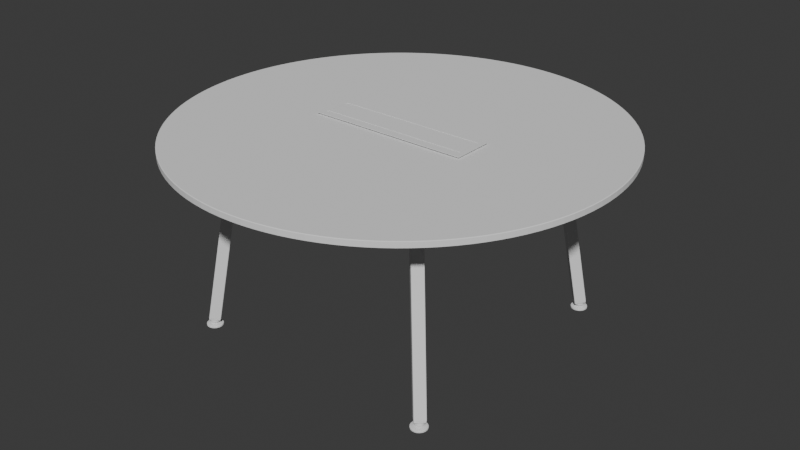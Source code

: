 # Source: p_yt_.blend  (saved by Blender 4.0.36; exported with 4.5.12 LTS)
import bpy
from mathutils import Matrix  # noqa: F401  (used for matrix-valued properties, if any)

bpy.ops.wm.read_factory_settings(use_empty=True)
scene = bpy.context.scene
scene.name = 'Scene'

# ---- collections
col_collection = bpy.data.collections.new('Collection'); scene.collection.children.link(col_collection)

# ---- world
world_world = bpy.data.worlds.new('World'); scene.world = world_world
world_world.use_nodes = True; world_world.node_tree.nodes.clear()
_N = world_world.node_tree.nodes; _L = world_world.node_tree.links
n0 = _N.new('ShaderNodeOutputWorld'); n0.name = 'World Output'; n0.location = (300, 300)
n1 = _N.new('ShaderNodeBackground'); n1.name = 'Background'; n1.location = (10, 300)
n1.inputs[0].default_value = (0.05088, 0.05088, 0.05088, 1.0)
_L.new(n1.outputs[0], n0.inputs[0])
n0.is_active_output = True
world_world.color = (0.05088, 0.05088, 0.05088)
world_world.use_sun_shadow = False
world_world.sun_shadow_jitter_overblur = 0.0

# ---- meshes
me_4078655_bi_box_72_600_mesh_extrusion = bpy.data.meshes.new('4078655 BI-Box 72-600_mesh_extrusion[], ')
me_4078655_bi_box_72_600_mesh_extrusion.from_pydata([(300.0, 73.37, 725.9), (-300.0, 73.37, 725.9), (-300.0, 73.37, 727.9), (300.0, 73.37, 727.9), (-300.0, -76.63, 725.9), (-300.0, -76.63, 727.9), (300.0, -76.63, 725.9), (300.0, -76.63, 727.9), (280.0, -56.63, 725.9), (-280.0, -56.63, 725.9), (-280.0, -56.63, 727.9), (280.0, -56.63, 727.9), (-280.0, 53.37, 725.9), (-280.0, 53.37, 727.9), (280.0, 53.37, 725.9), (280.0, 53.37, 727.9), (-278.6, -41.63, 725.9), (-278.6, 38.37, 725.9), (279.4, 38.37, 725.9), (279.4, -41.63, 725.9), (-278.6, -41.63, 727.9), (279.4, -41.63, 727.9), (279.4, 38.37, 727.9), (-278.6, 38.37, 727.9), (-281.1, -39.02, 726.9), (-281.1, -59.05, 726.9), (281.2, -59.05, 726.9), (281.2, -39.02, 726.9), (-281.1, 54.51, 726.9), (-281.1, 34.47, 726.9), (281.2, 34.47, 726.9), (281.2, 54.51, 726.9)], [], [(0, 1, 2, 3), (1, 4, 5, 2), (4, 6, 7, 5), (6, 0, 3, 7), (8, 9, 10, 11), (9, 12, 13, 10), (12, 14, 15, 13), (14, 8, 11, 15), (15, 11, 7, 3), (10, 13, 2, 5), (5, 7, 11, 10), (2, 13, 15, 3), (9, 8, 6, 4), (12, 9, 4, 1), (8, 14, 0, 6), (0, 14, 12, 1), (16, 17, 18, 19), (20, 21, 22, 23), (16, 19, 21, 20), (19, 18, 22, 21), (18, 17, 23, 22), (17, 16, 20, 23), (24, 25, 26, 27), (28, 29, 30, 31)])
me_4078655_bi_box_72_600_mesh_extrusion.update()
me_4078655_frame_72_160_mesh_extrusion = bpy.data.meshes.new('4078655 frame 72-160_mesh_extrusion[], ')
me_4078655_frame_72_160_mesh_extrusion.from_pydata([(380.4, -405.3, 662.6), (379.3, 403.9, 661.2), (-384.6, -405.3, 697.0), (380.4, 405.0, 697.0), (361.5, -386.4, 661.2), (-365.7, 386.0, 661.2), (361.5, 386.0, 698.4), (-365.7, -386.4, 698.4), (-384.6, 405.0, 662.6), (-383.5, -404.3, 661.2), (-383.5, 403.9, 698.4), (379.3, -404.3, 698.4), (360.4, 385.0, 662.6), (-364.6, -385.3, 662.6), (360.4, -385.3, 697.0), (-364.6, 385.0, 697.0), (379.3, -404.3, 661.2), (380.4, 405.0, 662.6), (-383.5, -404.3, 698.4), (379.3, 403.9, 698.4), (360.4, -385.3, 662.6), (-364.6, 385.0, 662.6), (360.4, 385.0, 697.0), (-364.6, -385.3, 697.0), (-383.5, 403.9, 661.2), (-384.6, -405.3, 662.6), (-384.6, 405.0, 697.0), (380.4, -405.3, 697.0), (361.5, 386.0, 661.2), (-365.7, -386.4, 661.2), (361.5, -386.4, 698.4), (-365.7, 386.0, 698.4), (404.1, 381.9, 661.2), (405.2, -383.3, 662.6), (405.2, 383.0, 697.0), (386.3, -364.4, 661.2), (386.3, 364.0, 698.4), (404.1, -382.3, 698.4), (385.2, 363.0, 662.6), (385.2, -363.3, 697.0), (405.2, 383.0, 662.6), (404.1, -382.3, 661.2), (404.1, 381.9, 698.4), (385.2, -363.3, 662.6), (385.2, 363.0, 697.0), (405.2, -383.3, 697.0), (386.3, 364.0, 661.2), (386.3, -364.4, 698.4), (-405.5, 381.9, 661.2), (-406.6, -383.3, 662.6), (-406.6, 383.0, 697.0), (-387.7, -364.4, 661.2), (-387.7, 364.0, 698.4), (-405.5, -382.3, 698.4), (-386.6, 363.0, 662.6), (-386.6, -363.3, 697.0), (-406.6, 383.0, 662.6), (-405.5, -382.3, 661.2), (-405.5, 381.9, 698.4), (-386.6, -363.3, 662.6), (-386.6, 363.0, 697.0), (-406.6, -383.3, 697.0), (-387.7, 364.0, 661.2), (-387.7, -364.4, 698.4), (-419.1, 385.0, 625.1), (-389.9, 355.7, 618.5), (-389.4, 416.8, 625.3), (-358.1, 385.4, 618.3), (-409.1, 375.0, 698.9), (-376.8, 345.1, 698.6), (-379.4, 406.8, 698.9), (-347.1, 376.9, 698.6), (-419.1, 387.1, 625.3), (-387.8, 355.7, 618.3), (-387.3, 416.8, 625.1), (-358.0, 387.5, 618.5), (-409.1, 377.1, 698.9), (-378.9, 345.1, 698.6), (-377.3, 406.8, 698.9), (-347.1, 374.8, 698.6), (-419.1, -388.7, 625.1), (-389.9, -359.5, 618.5), (-389.4, -420.5, 625.3), (-358.1, -389.2, 618.3), (-409.1, -378.8, 698.9), (-376.8, -348.9, 698.6), (-379.4, -410.6, 698.9), (-347.1, -380.7, 698.6), (-419.1, -390.8, 625.3), (-387.8, -359.5, 618.3), (-387.3, -420.6, 625.1), (-358.0, -391.3, 618.5), (-409.1, -380.9, 698.9), (-378.9, -348.9, 698.6), (-377.3, -410.6, 698.9), (-347.1, -378.6, 698.6), (417.7, -388.7, 625.1), (388.5, -359.5, 618.5), (388.0, -420.5, 625.3), (356.6, -389.2, 618.3), (407.7, -378.8, 698.9), (375.4, -348.9, 698.6), (378.0, -410.6, 698.9), (345.7, -380.7, 698.6), (417.7, -390.8, 625.3), (386.3, -359.5, 618.3), (385.9, -420.6, 625.1), (356.6, -391.3, 618.5), (407.7, -380.9, 698.9), (377.5, -348.9, 698.6), (375.9, -410.6, 698.9), (345.7, -378.6, 698.6), (417.7, 385.0, 625.1), (388.5, 355.7, 618.5), (388.0, 416.8, 625.3), (356.6, 385.4, 618.3), (407.7, 375.0, 698.9), (375.4, 345.1, 698.6), (378.0, 406.8, 698.9), (345.7, 376.9, 698.6), (417.7, 387.1, 625.3), (386.3, 355.7, 618.3), (385.9, 416.8, 625.1), (356.6, 387.5, 618.5), (407.7, 377.1, 698.9), (377.5, 345.1, 698.6), (375.9, 406.8, 698.9), (345.7, 374.8, 698.6)], [], [(25, 0, 27, 2), (17, 8, 26, 3), (20, 13, 23, 14), (21, 12, 22, 15), (31, 6, 19, 10), (18, 11, 30, 7), (24, 1, 28, 5), (16, 9, 29, 4), (25, 9, 16, 0), (27, 11, 18, 2), (17, 1, 24, 8), (26, 10, 19, 3), (20, 4, 29, 13), (23, 7, 30, 14), (21, 5, 28, 12), (22, 6, 31, 15), (40, 34, 45, 33), (43, 39, 44, 38), (42, 36, 47, 37), (46, 32, 41, 35), (40, 33, 41, 32), (45, 34, 42, 37), (43, 38, 46, 35), (44, 39, 47, 36), (56, 49, 61, 50), (59, 54, 60, 55), (58, 53, 63, 52), (62, 51, 57, 48), (56, 48, 57, 49), (61, 53, 58, 50), (59, 51, 62, 54), (60, 52, 63, 55), (64, 72, 66, 74, 75, 67, 73, 65), (76, 68, 77, 69, 79, 71, 78, 70), (64, 65, 77, 68), (73, 67, 79, 69), (75, 74, 78, 71), (66, 72, 76, 70), (65, 73, 69, 77), (68, 76, 72, 64), (67, 75, 71, 79), (74, 66, 70, 78), (80, 81, 89, 83, 91, 90, 82, 88), (92, 86, 94, 87, 95, 85, 93, 84), (80, 84, 93, 81), (89, 85, 95, 83), (91, 87, 94, 90), (82, 86, 92, 88), (81, 93, 85, 89), (84, 80, 88, 92), (83, 95, 87, 91), (90, 94, 86, 82), (96, 104, 98, 106, 107, 99, 105, 97), (108, 100, 109, 101, 111, 103, 110, 102), (96, 97, 109, 100), (105, 99, 111, 101), (107, 106, 110, 103), (98, 104, 108, 102), (97, 105, 101, 109), (100, 108, 104, 96), (99, 107, 103, 111), (106, 98, 102, 110), (112, 113, 121, 115, 123, 122, 114, 120), (124, 118, 126, 119, 127, 117, 125, 116), (112, 116, 125, 113), (121, 117, 127, 115), (123, 119, 126, 122), (114, 118, 124, 120), (113, 125, 117, 121), (116, 112, 120, 124), (115, 127, 119, 123), (122, 126, 118, 114)])
me_4078655_frame_72_160_mesh_extrusion.update()
me_4078655_glides_72_160_mesh_extrusion = bpy.data.meshes.new('4078655 glides 72-160_mesh_extrusion[], ')
me_4078655_glides_72_160_mesh_extrusion.from_pydata([(463.1, -464.4, 21.14), (470.4, -457.2, 10.6), (467.8, -455.3, 10.6), (464.7, -454.4, 10.6), (461.6, -454.4, 10.6), (458.5, -455.3, 10.6), (455.9, -457.2, 10.6), (454.1, -459.8, 10.6), (453.1, -462.8, 10.6), (453.1, -466.0, 10.6), (454.1, -469.1, 10.6), (455.9, -471.6, 10.6), (458.5, -473.5, 10.6), (461.6, -474.5, 10.6), (464.7, -474.5, 10.6), (467.8, -473.5, 10.6), (470.4, -471.6, 10.6), (472.2, -469.1, 10.6), (473.2, -466.0, 10.6), (473.2, -462.8, 10.6), (472.2, -459.8, 10.6), (483.4, -444.2, 7.235), (476.1, -438.9, 7.235), (467.6, -436.1, 7.235), (458.7, -436.1, 7.235), (450.1, -438.9, 7.235), (442.9, -444.2, 7.235), (437.6, -451.4, 7.235), (434.9, -459.9, 7.235), (434.9, -468.9, 7.235), (437.6, -477.4, 7.235), (442.9, -484.7, 7.235), (450.1, -489.9, 7.235), (458.7, -492.7, 7.235), (467.6, -492.7, 7.235), (476.1, -489.9, 7.235), (483.4, -484.7, 7.235), (488.7, -477.4, 7.235), (491.4, -468.9, 7.235), (491.4, -459.9, 7.235), (488.7, -451.4, 7.235), (484.3, -443.3, 6.033), (476.7, -437.8, 6.033), (467.8, -434.9, 6.033), (458.5, -434.9, 6.033), (449.6, -437.8, 6.033), (442.0, -443.3, 6.033), (436.5, -450.8, 6.033), (433.6, -459.7, 6.033), (433.6, -469.1, 6.033), (436.5, -478.0, 6.033), (442.0, -485.6, 6.033), (449.6, -491.1, 6.033), (458.5, -494.0, 6.033), (467.8, -494.0, 6.033), (476.7, -491.1, 6.033), (484.3, -485.6, 6.033), (489.8, -478.0, 6.033), (492.7, -469.1, 6.033), (492.7, -459.7, 6.033), (489.8, -450.8, 6.033), (484.3, -443.3, 1.011), (476.7, -437.8, 1.011), (467.8, -434.9, 1.011), (458.5, -434.9, 1.011), (449.6, -437.8, 1.011), (442.0, -443.3, 1.011), (436.5, -450.8, 1.011), (433.6, -459.7, 1.011), (433.6, -469.1, 1.011), (436.5, -478.0, 1.011), (442.0, -485.6, 1.011), (449.6, -491.1, 1.011), (458.5, -494.0, 1.011), (467.8, -494.0, 1.011), (476.7, -491.1, 1.011), (484.3, -485.6, 1.011), (489.8, -478.0, 1.011), (492.7, -469.1, 1.011), (492.7, -459.7, 1.011), (489.8, -450.8, 1.011), (483.4, -444.2, -0.1912), (476.1, -438.9, -0.1912), (467.6, -436.1, -0.1912), (458.7, -436.1, -0.1912), (450.1, -438.9, -0.1912), (442.9, -444.2, -0.1912), (437.6, -451.4, -0.1912), (434.9, -459.9, -0.1912), (434.9, -468.9, -0.1912), (437.6, -477.4, -0.1912), (442.9, -484.7, -0.1912), (450.1, -489.9, -0.1912), (458.7, -492.7, -0.1912), (467.6, -492.7, -0.1912), (476.1, -489.9, -0.1912), (483.4, -484.7, -0.1912), (488.7, -477.4, -0.1912), (491.4, -468.9, -0.1912), (491.4, -459.9, -0.1912), (488.7, -451.4, -0.1912), (470.4, -457.2, -0.1912), (467.8, -455.3, -0.1912), (464.7, -454.4, -0.1912), (461.6, -454.4, -0.1912), (458.5, -455.3, -0.1912), (455.9, -457.2, -0.1912), (454.1, -459.8, -0.1912), (453.1, -462.8, -0.1912), (453.1, -466.0, -0.1912), (454.1, -469.1, -0.1912), (455.9, -471.6, -0.1912), (458.5, -473.5, -0.1912), (461.6, -474.5, -0.1912), (464.7, -474.5, -0.1912), (467.8, -473.5, -0.1912), (470.4, -471.6, -0.1912), (472.2, -469.1, -0.1912), (473.2, -466.0, -0.1912), (473.2, -462.8, -0.1912), (472.2, -459.8, -0.1912), (463.1, -464.4, -0.1912), (468.5, -459.1, 12.48), (466.6, -457.7, 12.48), (464.3, -457.0, 12.48), (462.0, -457.0, 12.48), (459.7, -457.7, 12.48), (457.8, -459.1, 12.48), (456.5, -461.0, 12.48), (455.7, -463.3, 12.48), (455.7, -465.6, 12.48), (456.5, -467.8, 12.48), (457.8, -469.7, 12.48), (459.7, -471.1, 12.48), (462.0, -471.8, 12.48), (464.3, -471.8, 12.48), (466.6, -471.1, 12.48), (468.5, -469.7, 12.48), (469.8, -467.8, 12.48), (470.6, -465.6, 12.48), (470.6, -463.3, 12.48), (469.8, -461.0, 12.48), (470.9, -456.7, 16.81), (468.1, -454.7, 16.81), (464.9, -453.6, 16.81), (461.4, -453.6, 16.81), (458.2, -454.7, 16.81), (455.4, -456.7, 16.81), (453.4, -459.4, 16.81), (452.3, -462.7, 16.81), (452.3, -466.1, 16.81), (453.4, -469.4, 16.81), (455.4, -472.2, 16.81), (458.2, -474.2, 16.81), (461.4, -475.3, 16.81), (464.9, -475.3, 16.81), (468.1, -474.2, 16.81), (470.9, -472.2, 16.81), (472.9, -469.4, 16.81), (474.0, -466.1, 16.81), (474.0, -462.7, 16.81), (472.9, -459.4, 16.81), (470.9, -456.7, 21.14), (468.1, -454.7, 21.14), (464.9, -453.6, 21.14), (461.4, -453.6, 21.14), (458.2, -454.7, 21.14), (455.4, -456.7, 21.14), (453.4, -459.4, 21.14), (452.3, -462.7, 21.14), (452.3, -466.1, 21.14), (453.4, -469.4, 21.14), (455.4, -472.2, 21.14), (458.2, -474.2, 21.14), (461.4, -475.3, 21.14), (464.9, -475.3, 21.14), (468.1, -474.2, 21.14), (470.9, -472.2, 21.14), (472.9, -469.4, 21.14), (474.0, -466.1, 21.14), (474.0, -462.7, 21.14), (472.9, -459.4, 21.14), (452.9, -427.9, 199.8), (448.3, -424.6, 199.6), (443.0, -422.9, 199.4), (437.5, -422.9, 199.3), (432.1, -424.6, 199.2), (427.6, -427.9, 199.1), (424.3, -432.4, 199.2), (422.6, -437.7, 199.3), (422.6, -443.3, 199.4), (424.3, -448.6, 199.6), (427.6, -453.1, 199.8), (432.1, -456.4, 200.0), (437.4, -458.1, 200.1), (443.0, -458.1, 200.3), (448.3, -456.4, 200.4), (452.8, -453.1, 200.4), (456.1, -448.6, 200.4), (457.9, -443.3, 200.3), (457.9, -437.7, 200.1), (456.1, -432.4, 200.0), (476.5, -451.2, 16.52), (472.0, -447.9, 16.33), (466.7, -446.2, 16.15), (461.1, -446.2, 16.01), (455.8, -447.9, 15.92), (451.3, -451.2, 15.89), (448.0, -455.7, 15.92), (446.3, -461.0, 16.01), (446.3, -466.6, 16.15), (448.0, -471.9, 16.33), (451.3, -476.4, 16.52), (455.8, -479.7, 16.72), (461.1, -481.4, 16.89), (466.7, -481.4, 17.03), (472.0, -479.7, 17.12), (476.5, -476.4, 17.15), (479.8, -471.9, 17.12), (481.5, -466.6, 17.03), (481.5, -461.0, 16.89), (479.8, -455.7, 16.72), (476.3, -451.5, 16.15), (471.9, -448.2, 15.96), (466.7, -446.6, 15.79), (461.2, -446.6, 15.65), (456.0, -448.3, 15.56), (451.6, -451.5, 15.53), (448.4, -455.9, 15.56), (446.7, -461.1, 15.65), (446.7, -466.5, 15.79), (448.4, -471.7, 15.96), (451.6, -476.1, 16.15), (456.0, -479.3, 16.34), (461.2, -481.0, 16.51), (466.7, -481.0, 16.65), (471.8, -479.3, 16.73), (476.3, -476.1, 16.76), (479.5, -471.7, 16.73), (481.2, -466.5, 16.65), (481.2, -461.1, 16.51), (479.5, -455.9, 16.34), (463.9, -463.8, 16.15), (436.2, -461.2, 29.95), (436.1, -464.1, 30.26), (461.2, -489.1, 35.93), (464.0, -489.1, 36.25), (489.5, -463.7, 36.25), (489.5, -460.9, 35.93), (464.4, -435.8, 30.26), (461.6, -435.8, 29.95), (436.9, -462.0, 24.46), (436.9, -464.8, 24.77), (462.0, -489.9, 30.44), (464.8, -489.8, 30.76), (490.2, -464.4, 30.76), (490.2, -461.6, 30.44), (465.1, -436.5, 24.77), (462.3, -436.5, 24.46), (489.1, -463.2, 28.61), (463.6, -488.7, 28.61), (464.0, -438.1, 22.94), (438.5, -463.6, 22.94), (-464.6, -464.4, 21.14), (-471.8, -457.2, 10.6), (-469.2, -455.3, 10.6), (-466.2, -454.4, 10.6), (-463.0, -454.4, 10.6), (-459.9, -455.3, 10.6), (-457.3, -457.2, 10.6), (-455.5, -459.8, 10.6), (-454.5, -462.8, 10.6), (-454.5, -466.0, 10.6), (-455.5, -469.1, 10.6), (-457.3, -471.6, 10.6), (-459.9, -473.5, 10.6), (-463.0, -474.5, 10.6), (-466.2, -474.5, 10.6), (-469.2, -473.5, 10.6), (-471.8, -471.6, 10.6), (-473.6, -469.1, 10.6), (-474.6, -466.0, 10.6), (-474.6, -462.8, 10.6), (-473.6, -459.8, 10.6), (-484.8, -444.2, 7.235), (-477.6, -438.9, 7.235), (-469.0, -436.1, 7.235), (-460.1, -436.1, 7.235), (-451.6, -438.9, 7.235), (-444.3, -444.2, 7.235), (-439.0, -451.4, 7.235), (-436.3, -459.9, 7.235), (-436.3, -468.9, 7.235), (-439.0, -477.4, 7.235), (-444.3, -484.7, 7.235), (-451.6, -489.9, 7.235), (-460.1, -492.7, 7.235), (-469.0, -492.7, 7.235), (-477.6, -489.9, 7.235), (-484.8, -484.7, 7.235), (-490.1, -477.4, 7.235), (-492.8, -468.9, 7.235), (-492.8, -459.9, 7.235), (-490.1, -451.4, 7.235), (-485.7, -443.3, 6.033), (-478.1, -437.8, 6.033), (-469.2, -434.9, 6.033), (-459.9, -434.9, 6.033), (-451.0, -437.8, 6.033), (-443.4, -443.3, 6.033), (-437.9, -450.8, 6.033), (-435.0, -459.7, 6.033), (-435.0, -469.1, 6.033), (-437.9, -478.0, 6.033), (-443.4, -485.6, 6.033), (-451.0, -491.1, 6.033), (-459.9, -494.0, 6.033), (-469.2, -494.0, 6.033), (-478.1, -491.1, 6.033), (-485.7, -485.6, 6.033), (-491.2, -478.0, 6.033), (-494.1, -469.1, 6.033), (-494.1, -459.7, 6.033), (-491.2, -450.8, 6.033), (-485.7, -443.3, 1.011), (-478.1, -437.8, 1.011), (-469.2, -434.9, 1.011), (-459.9, -434.9, 1.011), (-451.0, -437.8, 1.011), (-443.4, -443.3, 1.011), (-437.9, -450.8, 1.011), (-435.0, -459.7, 1.011), (-435.0, -469.1, 1.011), (-437.9, -478.0, 1.011), (-443.4, -485.6, 1.011), (-451.0, -491.1, 1.011), (-459.9, -494.0, 1.011), (-469.2, -494.0, 1.011), (-478.1, -491.1, 1.011), (-485.7, -485.6, 1.011), (-491.2, -478.0, 1.011), (-494.1, -469.1, 1.011), (-494.1, -459.7, 1.011), (-491.2, -450.8, 1.011), (-484.8, -444.2, -0.1912), (-477.6, -438.9, -0.1912), (-469.0, -436.1, -0.1912), (-460.1, -436.1, -0.1912), (-451.6, -438.9, -0.1912), (-444.3, -444.2, -0.1912), (-439.0, -451.4, -0.1912), (-436.3, -459.9, -0.1912), (-436.3, -468.9, -0.1912), (-439.0, -477.4, -0.1912), (-444.3, -484.7, -0.1912), (-451.6, -489.9, -0.1912), (-460.1, -492.7, -0.1912), (-469.0, -492.7, -0.1912), (-477.6, -489.9, -0.1912), (-484.8, -484.7, -0.1912), (-490.1, -477.4, -0.1912), (-492.8, -468.9, -0.1912), (-492.8, -459.9, -0.1912), (-490.1, -451.4, -0.1912), (-471.8, -457.2, -0.1912), (-469.2, -455.3, -0.1912), (-466.2, -454.4, -0.1912), (-463.0, -454.4, -0.1912), (-459.9, -455.3, -0.1912), (-457.3, -457.2, -0.1912), (-455.5, -459.8, -0.1912), (-454.5, -462.8, -0.1912), (-454.5, -466.0, -0.1912), (-455.5, -469.1, -0.1912), (-457.3, -471.6, -0.1912), (-459.9, -473.5, -0.1912), (-463.0, -474.5, -0.1912), (-466.2, -474.5, -0.1912), (-469.2, -473.5, -0.1912), (-471.8, -471.6, -0.1912), (-473.6, -469.1, -0.1912), (-474.6, -466.0, -0.1912), (-474.6, -462.8, -0.1912), (-473.6, -459.8, -0.1912), (-464.6, -464.4, -0.1912), (-469.9, -459.1, 12.48), (-468.0, -457.7, 12.48), (-465.7, -457.0, 12.48), (-463.4, -457.0, 12.48), (-461.1, -457.7, 12.48), (-459.2, -459.1, 12.48), (-457.9, -461.0, 12.48), (-457.1, -463.3, 12.48), (-457.1, -465.6, 12.48), (-457.9, -467.8, 12.48), (-459.2, -469.7, 12.48), (-461.1, -471.1, 12.48), (-463.4, -471.8, 12.48), (-465.7, -471.8, 12.48), (-468.0, -471.1, 12.48), (-469.9, -469.7, 12.48), (-471.2, -467.8, 12.48), (-472.0, -465.6, 12.48), (-472.0, -463.3, 12.48), (-471.2, -461.0, 12.48), (-472.3, -456.7, 16.81), (-469.5, -454.7, 16.81), (-466.3, -453.6, 16.81), (-462.8, -453.6, 16.81), (-459.6, -454.7, 16.81), (-456.8, -456.7, 16.81), (-454.8, -459.4, 16.81), (-453.7, -462.7, 16.81), (-453.7, -466.1, 16.81), (-454.8, -469.4, 16.81), (-456.8, -472.2, 16.81), (-459.6, -474.2, 16.81), (-462.8, -475.3, 16.81), (-466.3, -475.3, 16.81), (-469.5, -474.2, 16.81), (-472.3, -472.2, 16.81), (-474.3, -469.4, 16.81), (-475.4, -466.1, 16.81), (-475.4, -462.7, 16.81), (-474.3, -459.4, 16.81), (-472.3, -456.7, 21.14), (-469.5, -454.7, 21.14), (-466.3, -453.6, 21.14), (-462.8, -453.6, 21.14), (-459.6, -454.7, 21.14), (-456.8, -456.7, 21.14), (-454.8, -459.4, 21.14), (-453.7, -462.7, 21.14), (-453.7, -466.1, 21.14), (-454.8, -469.4, 21.14), (-456.8, -472.2, 21.14), (-459.6, -474.2, 21.14), (-462.8, -475.3, 21.14), (-466.3, -475.3, 21.14), (-469.5, -474.2, 21.14), (-472.3, -472.2, 21.14), (-474.3, -469.4, 21.14), (-475.4, -466.1, 21.14), (-475.4, -462.7, 21.14), (-474.3, -459.4, 21.14), (-454.3, -427.9, 199.8), (-449.8, -424.6, 199.6), (-444.4, -422.9, 199.4), (-438.9, -422.9, 199.3), (-433.5, -424.6, 199.2), (-429.0, -427.9, 199.1), (-425.7, -432.4, 199.2), (-424.0, -437.7, 199.3), (-424.0, -443.3, 199.4), (-425.7, -448.6, 199.6), (-429.0, -453.1, 199.8), (-433.5, -456.4, 200.0), (-438.8, -458.1, 200.1), (-444.4, -458.1, 200.3), (-449.7, -456.4, 200.4), (-454.3, -453.1, 200.4), (-457.5, -448.6, 200.4), (-459.3, -443.3, 200.3), (-459.3, -437.7, 200.1), (-457.5, -432.4, 200.0), (-478.0, -451.2, 16.52), (-473.4, -447.9, 16.33), (-468.1, -446.2, 16.15), (-462.5, -446.2, 16.01), (-457.2, -447.9, 15.92), (-452.7, -451.2, 15.89), (-449.4, -455.7, 15.92), (-447.7, -461.0, 16.01), (-447.7, -466.6, 16.15), (-449.4, -471.9, 16.33), (-452.7, -476.4, 16.52), (-457.2, -479.7, 16.72), (-462.5, -481.4, 16.89), (-468.1, -481.4, 17.03), (-473.4, -479.7, 17.12), (-477.9, -476.4, 17.15), (-481.2, -471.9, 17.12), (-483.0, -466.6, 17.03), (-483.0, -461.0, 16.89), (-481.2, -455.7, 16.72), (-477.7, -451.5, 16.15), (-473.3, -448.2, 15.96), (-468.1, -446.6, 15.79), (-462.6, -446.6, 15.65), (-457.4, -448.3, 15.56), (-453.0, -451.5, 15.53), (-449.8, -455.9, 15.56), (-448.1, -461.1, 15.65), (-448.1, -466.5, 15.79), (-449.8, -471.7, 15.96), (-453.0, -476.1, 16.15), (-457.4, -479.3, 16.34), (-462.6, -481.0, 16.51), (-468.1, -481.0, 16.65), (-473.3, -479.3, 16.73), (-477.7, -476.1, 16.76), (-480.9, -471.7, 16.73), (-482.6, -466.5, 16.65), (-482.6, -461.1, 16.51), (-480.9, -455.9, 16.34), (-465.3, -463.8, 16.15), (-437.6, -461.2, 29.95), (-437.6, -464.1, 30.26), (-462.6, -489.1, 35.93), (-465.4, -489.1, 36.25), (-490.9, -463.7, 36.25), (-490.9, -460.9, 35.93), (-465.8, -435.8, 30.26), (-463.0, -435.8, 29.95), (-438.3, -462.0, 24.46), (-438.3, -464.8, 24.77), (-463.4, -489.9, 30.44), (-466.2, -489.8, 30.76), (-491.6, -464.4, 30.76), (-491.6, -461.6, 30.44), (-466.6, -436.5, 24.77), (-463.7, -436.5, 24.46), (-490.5, -463.2, 28.61), (-465.0, -488.7, 28.61), (-465.4, -438.1, 22.94), (-439.9, -463.6, 22.94), (-464.6, 460.7, 21.14), (-471.8, 453.4, 10.6), (-469.2, 451.6, 10.6), (-466.2, 450.6, 10.6), (-463.0, 450.6, 10.6), (-459.9, 451.6, 10.6), (-457.3, 453.4, 10.6), (-455.5, 456.0, 10.6), (-454.5, 459.1, 10.6), (-454.5, 462.2, 10.6), (-455.5, 465.3, 10.6), (-457.3, 467.9, 10.6), (-459.9, 469.7, 10.6), (-463.0, 470.7, 10.6), (-466.2, 470.7, 10.6), (-469.2, 469.7, 10.6), (-471.8, 467.9, 10.6), (-473.6, 465.3, 10.6), (-474.6, 462.2, 10.6), (-474.6, 459.1, 10.6), (-473.6, 456.0, 10.6), (-484.8, 440.4, 7.235), (-477.6, 435.1, 7.235), (-469.0, 432.4, 7.235), (-460.1, 432.4, 7.235), (-451.6, 435.1, 7.235), (-444.3, 440.4, 7.235), (-439.0, 447.7, 7.235), (-436.3, 456.2, 7.235), (-436.3, 465.1, 7.235), (-439.0, 473.7, 7.235), (-444.3, 480.9, 7.235), (-451.6, 486.2, 7.235), (-460.1, 488.9, 7.235), (-469.0, 488.9, 7.235), (-477.6, 486.2, 7.235), (-484.8, 480.9, 7.235), (-490.1, 473.7, 7.235), (-492.8, 465.1, 7.235), (-492.8, 456.2, 7.235), (-490.1, 447.7, 7.235), (-485.7, 439.5, 6.033), (-478.1, 434.0, 6.033), (-469.2, 431.1, 6.033), (-459.9, 431.1, 6.033), (-451.0, 434.0, 6.033), (-443.4, 439.5, 6.033), (-437.9, 447.1, 6.033), (-435.0, 456.0, 6.033), (-435.0, 465.3, 6.033), (-437.9, 474.2, 6.033), (-443.4, 481.8, 6.033), (-451.0, 487.3, 6.033), (-459.9, 490.2, 6.033), (-469.2, 490.2, 6.033), (-478.1, 487.3, 6.033), (-485.7, 481.8, 6.033), (-491.2, 474.2, 6.033), (-494.1, 465.3, 6.033), (-494.1, 456.0, 6.033), (-491.2, 447.1, 6.033), (-485.7, 439.5, 1.011), (-478.1, 434.0, 1.011), (-469.2, 431.1, 1.011), (-459.9, 431.1, 1.011), (-451.0, 434.0, 1.011), (-443.4, 439.5, 1.011), (-437.9, 447.1, 1.011), (-435.0, 456.0, 1.011), (-435.0, 465.3, 1.011), (-437.9, 474.2, 1.011), (-443.4, 481.8, 1.011), (-451.0, 487.3, 1.011), (-459.9, 490.2, 1.011), (-469.2, 490.2, 1.011), (-478.1, 487.3, 1.011), (-485.7, 481.8, 1.011), (-491.2, 474.2, 1.011), (-494.1, 465.3, 1.011), (-494.1, 456.0, 1.011), (-491.2, 447.1, 1.011), (-484.8, 440.4, -0.1912), (-477.6, 435.1, -0.1912), (-469.0, 432.4, -0.1912), (-460.1, 432.4, -0.1912), (-451.6, 435.1, -0.1912), (-444.3, 440.4, -0.1912), (-439.0, 447.7, -0.1912), (-436.3, 456.2, -0.1912), (-436.3, 465.1, -0.1912), (-439.0, 473.7, -0.1912), (-444.3, 480.9, -0.1912), (-451.6, 486.2, -0.1912), (-460.1, 488.9, -0.1912), (-469.0, 488.9, -0.1912), (-477.6, 486.2, -0.1912), (-484.8, 480.9, -0.1912), (-490.1, 473.7, -0.1912), (-492.8, 465.1, -0.1912), (-492.8, 456.2, -0.1912), (-490.1, 447.7, -0.1912), (-471.8, 453.4, -0.1912), (-469.2, 451.6, -0.1912), (-466.2, 450.6, -0.1912), (-463.0, 450.6, -0.1912), (-459.9, 451.6, -0.1912), (-457.3, 453.4, -0.1912), (-455.5, 456.0, -0.1912), (-454.5, 459.1, -0.1912), (-454.5, 462.2, -0.1912), (-455.5, 465.3, -0.1912), (-457.3, 467.9, -0.1912), (-459.9, 469.7, -0.1912), (-463.0, 470.7, -0.1912), (-466.2, 470.7, -0.1912), (-469.2, 469.7, -0.1912), (-471.8, 467.9, -0.1912), (-473.6, 465.3, -0.1912), (-474.6, 462.2, -0.1912), (-474.6, 459.1, -0.1912), (-473.6, 456.0, -0.1912), (-464.6, 460.7, -0.1912), (-469.9, 455.3, 12.48), (-468.0, 454.0, 12.48), (-465.7, 453.2, 12.48), (-463.4, 453.2, 12.48), (-461.1, 454.0, 12.48), (-459.2, 455.3, 12.48), (-457.9, 457.2, 12.48), (-457.1, 459.5, 12.48), (-457.1, 461.8, 12.48), (-457.9, 464.1, 12.48), (-459.2, 466.0, 12.48), (-461.1, 467.3, 12.48), (-463.4, 468.1, 12.48), (-465.7, 468.1, 12.48), (-468.0, 467.3, 12.48), (-469.9, 466.0, 12.48), (-471.2, 464.1, 12.48), (-472.0, 461.8, 12.48), (-472.0, 459.5, 12.48), (-471.2, 457.2, 12.48), (-472.3, 452.9, 16.81), (-469.5, 450.9, 16.81), (-466.3, 449.8, 16.81), (-462.8, 449.8, 16.81), (-459.6, 450.9, 16.81), (-456.8, 452.9, 16.81), (-454.8, 455.7, 16.81), (-453.7, 458.9, 16.81), (-453.7, 462.4, 16.81), (-454.8, 465.6, 16.81), (-456.8, 468.4, 16.81), (-459.6, 470.4, 16.81), (-462.8, 471.5, 16.81), (-466.3, 471.5, 16.81), (-469.5, 470.4, 16.81), (-472.3, 468.4, 16.81), (-474.3, 465.6, 16.81), (-475.4, 462.4, 16.81), (-475.4, 458.9, 16.81), (-474.3, 455.7, 16.81), (-472.3, 452.9, 21.14), (-469.5, 450.9, 21.14), (-466.3, 449.8, 21.14), (-462.8, 449.8, 21.14), (-459.6, 450.9, 21.14), (-456.8, 452.9, 21.14), (-454.8, 455.7, 21.14), (-453.7, 458.9, 21.14), (-453.7, 462.4, 21.14), (-454.8, 465.6, 21.14), (-456.8, 468.4, 21.14), (-459.6, 470.4, 21.14), (-462.8, 471.5, 21.14), (-466.3, 471.5, 21.14), (-469.5, 470.4, 21.14), (-472.3, 468.4, 21.14), (-474.3, 465.6, 21.14), (-475.4, 462.4, 21.14), (-475.4, 458.9, 21.14), (-474.3, 455.7, 21.14), (-454.3, 424.1, 199.8), (-449.8, 420.8, 199.6), (-444.4, 419.1, 199.4), (-438.9, 419.1, 199.3), (-433.5, 420.8, 199.2), (-429.0, 424.1, 199.1), (-425.7, 428.6, 199.2), (-424.0, 433.9, 199.3), (-424.0, 439.5, 199.4), (-425.7, 444.8, 199.6), (-429.0, 449.3, 199.8), (-433.5, 452.6, 200.0), (-438.8, 454.3, 200.1), (-444.4, 454.3, 200.3), (-449.7, 452.6, 200.4), (-454.3, 449.3, 200.4), (-457.5, 444.8, 200.4), (-459.3, 439.5, 200.3), (-459.3, 433.9, 200.1), (-457.5, 428.6, 200.0), (-478.0, 447.4, 16.52), (-473.4, 444.1, 16.33), (-468.1, 442.4, 16.15), (-462.5, 442.4, 16.01), (-457.2, 444.1, 15.92), (-452.7, 447.4, 15.89), (-449.4, 451.9, 15.92), (-447.7, 457.2, 16.01), (-447.7, 462.8, 16.15), (-449.4, 468.1, 16.33), (-452.7, 472.6, 16.52), (-457.2, 475.9, 16.72), (-462.5, 477.6, 16.89), (-468.1, 477.6, 17.03), (-473.4, 475.9, 17.12), (-477.9, 472.6, 17.15), (-481.2, 468.1, 17.12), (-483.0, 462.8, 17.03), (-483.0, 457.2, 16.89), (-481.2, 451.9, 16.72), (-477.7, 447.7, 16.15), (-473.3, 444.5, 15.96), (-468.1, 442.8, 15.79), (-462.6, 442.8, 15.65), (-457.4, 444.5, 15.56), (-453.0, 447.7, 15.53), (-449.8, 452.1, 15.56), (-448.1, 457.3, 15.65), (-448.1, 462.7, 15.79), (-449.8, 467.9, 15.96), (-453.0, 472.4, 16.15), (-457.4, 475.6, 16.34), (-462.6, 477.2, 16.51), (-468.1, 477.2, 16.65), (-473.3, 475.6, 16.73), (-477.7, 472.3, 16.76), (-480.9, 467.9, 16.73), (-482.6, 462.7, 16.65), (-482.6, 457.3, 16.51), (-480.9, 452.1, 16.34), (-465.3, 460.0, 16.15), (-437.6, 457.5, 29.95), (-437.6, 460.3, 30.26), (-462.6, 485.4, 35.93), (-465.4, 485.3, 36.25), (-490.9, 459.9, 36.25), (-490.9, 457.1, 35.93), (-465.8, 432.0, 30.26), (-463.0, 432.0, 29.95), (-438.3, 458.2, 24.46), (-438.3, 461.0, 24.77), (-463.4, 486.1, 30.44), (-466.2, 486.1, 30.76), (-491.6, 460.6, 30.76), (-491.6, 457.8, 30.44), (-466.6, 432.7, 24.77), (-463.8, 432.7, 24.46), (-490.5, 459.5, 28.61), (-465.0, 484.9, 28.61), (-465.4, 434.4, 22.94), (-439.9, 459.8, 22.94), (463.1, 460.7, 21.14), (470.4, 453.4, 10.6), (467.8, 451.6, 10.6), (464.7, 450.6, 10.6), (461.6, 450.6, 10.6), (458.5, 451.6, 10.6), (455.9, 453.4, 10.6), (454.1, 456.0, 10.6), (453.1, 459.1, 10.6), (453.1, 462.2, 10.6), (454.1, 465.3, 10.6), (455.9, 467.9, 10.6), (458.5, 469.7, 10.6), (461.6, 470.7, 10.6), (464.7, 470.7, 10.6), (467.8, 469.7, 10.6), (470.4, 467.9, 10.6), (472.2, 465.3, 10.6), (473.2, 462.2, 10.6), (473.2, 459.1, 10.6), (472.2, 456.0, 10.6), (483.4, 440.4, 7.235), (476.1, 435.1, 7.235), (467.6, 432.4, 7.235), (458.7, 432.4, 7.235), (450.1, 435.1, 7.235), (442.9, 440.4, 7.235), (437.6, 447.6, 7.235), (434.9, 456.2, 7.235), (434.9, 465.1, 7.235), (437.6, 473.7, 7.235), (442.9, 480.9, 7.235), (450.1, 486.2, 7.235), (458.7, 488.9, 7.235), (467.6, 488.9, 7.235), (476.1, 486.2, 7.235), (483.4, 480.9, 7.235), (488.7, 473.7, 7.235), (491.4, 465.1, 7.235), (491.4, 456.2, 7.235), (488.7, 447.6, 7.235), (484.3, 439.5, 6.033), (476.7, 434.0, 6.033), (467.8, 431.1, 6.033), (458.5, 431.1, 6.033), (449.6, 434.0, 6.033), (442.0, 439.5, 6.033), (436.5, 447.1, 6.033), (433.6, 456.0, 6.033), (433.6, 465.3, 6.033), (436.5, 474.2, 6.033), (442.0, 481.8, 6.033), (449.6, 487.3, 6.033), (458.5, 490.2, 6.033), (467.8, 490.2, 6.033), (476.7, 487.3, 6.033), (484.3, 481.8, 6.033), (489.8, 474.2, 6.033), (492.7, 465.3, 6.033), (492.7, 456.0, 6.033), (489.8, 447.1, 6.033), (484.3, 439.5, 1.011), (476.7, 434.0, 1.011), (467.8, 431.1, 1.011), (458.5, 431.1, 1.011), (449.6, 434.0, 1.011), (442.0, 439.5, 1.011), (436.5, 447.1, 1.011), (433.6, 456.0, 1.011), (433.6, 465.3, 1.011), (436.5, 474.2, 1.011), (442.0, 481.8, 1.011), (449.6, 487.3, 1.011), (458.5, 490.2, 1.011), (467.8, 490.2, 1.011), (476.7, 487.3, 1.011), (484.3, 481.8, 1.011), (489.8, 474.2, 1.011), (492.7, 465.3, 1.011), (492.7, 456.0, 1.011), (489.8, 447.1, 1.011), (483.4, 440.4, -0.1912), (476.1, 435.1, -0.1912), (467.6, 432.4, -0.1912), (458.7, 432.4, -0.1912), (450.1, 435.1, -0.1912), (442.9, 440.4, -0.1912), (437.6, 447.6, -0.1912), (434.9, 456.2, -0.1912), (434.9, 465.1, -0.1912), (437.6, 473.7, -0.1912), (442.9, 480.9, -0.1912), (450.1, 486.2, -0.1912), (458.7, 488.9, -0.1912), (467.6, 488.9, -0.1912), (476.1, 486.2, -0.1912), (483.4, 480.9, -0.1912), (488.7, 473.7, -0.1912), (491.4, 465.1, -0.1912), (491.4, 456.2, -0.1912), (488.7, 447.6, -0.1912), (470.4, 453.4, -0.1912), (467.8, 451.6, -0.1912), (464.7, 450.6, -0.1912), (461.6, 450.6, -0.1912), (458.5, 451.6, -0.1912), (455.9, 453.4, -0.1912), (454.1, 456.0, -0.1912), (453.1, 459.1, -0.1912), (453.1, 462.2, -0.1912), (454.1, 465.3, -0.1912), (455.9, 467.9, -0.1912), (458.5, 469.7, -0.1912), (461.6, 470.7, -0.1912), (464.7, 470.7, -0.1912), (467.8, 469.7, -0.1912), (470.4, 467.9, -0.1912), (472.2, 465.3, -0.1912), (473.2, 462.2, -0.1912), (473.2, 459.1, -0.1912), (472.2, 456.0, -0.1912), (463.1, 460.7, -0.1912), (468.5, 455.3, 12.48), (466.6, 454.0, 12.48), (464.3, 453.2, 12.48), (462.0, 453.2, 12.48), (459.7, 454.0, 12.48), (457.8, 455.3, 12.48), (456.5, 457.2, 12.48), (455.7, 459.5, 12.48), (455.7, 461.8, 12.48), (456.5, 464.1, 12.48), (457.8, 466.0, 12.48), (459.7, 467.3, 12.48), (462.0, 468.1, 12.48), (464.3, 468.1, 12.48), (466.6, 467.3, 12.48), (468.5, 466.0, 12.48), (469.8, 464.1, 12.48), (470.6, 461.8, 12.48), (470.6, 459.5, 12.48), (469.8, 457.2, 12.48), (470.9, 452.9, 16.81), (468.1, 450.9, 16.81), (464.9, 449.8, 16.81), (461.4, 449.8, 16.81), (458.2, 450.9, 16.81), (455.4, 452.9, 16.81), (453.4, 455.7, 16.81), (452.3, 458.9, 16.81), (452.3, 462.4, 16.81), (453.4, 465.6, 16.81), (455.4, 468.4, 16.81), (458.2, 470.4, 16.81), (461.4, 471.5, 16.81), (464.9, 471.5, 16.81), (468.1, 470.4, 16.81), (470.9, 468.4, 16.81), (472.9, 465.6, 16.81), (474.0, 462.4, 16.81), (474.0, 458.9, 16.81), (472.9, 455.7, 16.81), (470.9, 452.9, 21.14), (468.1, 450.9, 21.14), (464.9, 449.8, 21.14), (461.4, 449.8, 21.14), (458.2, 450.9, 21.14), (455.4, 452.9, 21.14), (453.4, 455.7, 21.14), (452.3, 458.9, 21.14), (452.3, 462.4, 21.14), (453.4, 465.6, 21.14), (455.4, 468.4, 21.14), (458.2, 470.4, 21.14), (461.4, 471.5, 21.14), (464.9, 471.5, 21.14), (468.1, 470.4, 21.14), (470.9, 468.4, 21.14), (472.9, 465.6, 21.14), (474.0, 462.4, 21.14), (474.0, 458.9, 21.14), (472.9, 455.7, 21.14), (452.9, 424.1, 199.8), (448.3, 420.8, 199.6), (443.0, 419.1, 199.4), (437.5, 419.1, 199.3), (432.1, 420.8, 199.2), (427.6, 424.1, 199.1), (424.3, 428.6, 199.2), (422.6, 433.9, 199.3), (422.6, 439.5, 199.4), (424.3, 444.8, 199.6), (427.6, 449.3, 199.8), (432.1, 452.6, 200.0), (437.4, 454.3, 200.1), (443.0, 454.3, 200.3), (448.3, 452.6, 200.4), (452.8, 449.3, 200.4), (456.1, 444.8, 200.4), (457.9, 439.5, 200.3), (457.9, 433.9, 200.1), (456.1, 428.6, 200.0), (476.5, 447.4, 16.52), (472.0, 444.1, 16.33), (466.7, 442.4, 16.15), (461.1, 442.4, 16.01), (455.8, 444.1, 15.92), (451.3, 447.4, 15.89), (448.0, 451.9, 15.92), (446.3, 457.2, 16.01), (446.3, 462.8, 16.15), (448.0, 468.1, 16.33), (451.3, 472.6, 16.52), (455.8, 475.9, 16.72), (461.1, 477.6, 16.89), (466.7, 477.6, 17.03), (472.0, 475.9, 17.12), (476.5, 472.6, 17.15), (479.8, 468.1, 17.12), (481.5, 462.8, 17.03), (481.5, 457.2, 16.89), (479.8, 451.9, 16.72), (476.3, 447.7, 16.15), (471.9, 444.5, 15.96), (466.7, 442.8, 15.79), (461.2, 442.8, 15.65), (456.0, 444.5, 15.56), (451.6, 447.7, 15.53), (448.4, 452.1, 15.56), (446.7, 457.3, 15.65), (446.7, 462.7, 15.79), (448.4, 467.9, 15.96), (451.6, 472.4, 16.15), (456.0, 475.6, 16.34), (461.2, 477.2, 16.51), (466.7, 477.2, 16.65), (471.8, 475.6, 16.73), (476.3, 472.3, 16.76), (479.5, 467.9, 16.73), (481.2, 462.7, 16.65), (481.2, 457.3, 16.51), (479.5, 452.1, 16.34), (463.9, 460.0, 16.15), (436.2, 457.5, 29.95), (436.1, 460.3, 30.26), (461.2, 485.4, 35.93), (464.0, 485.3, 36.25), (489.5, 459.9, 36.25), (489.5, 457.1, 35.93), (464.4, 432.0, 30.26), (461.6, 432.0, 29.95), (436.9, 458.2, 24.46), (436.9, 461.0, 24.77), (462.0, 486.1, 30.44), (464.8, 486.1, 30.76), (490.2, 460.6, 30.76), (490.2, 457.8, 30.44), (465.1, 432.7, 24.77), (462.3, 432.7, 24.46), (489.1, 459.5, 28.61), (463.6, 484.9, 28.61), (464.0, 434.4, 22.94), (438.5, 459.8, 22.94)], [], [(0, 162, 163), (0, 163, 164), (0, 164, 165), (0, 165, 166), (0, 166, 167), (0, 167, 168), (0, 168, 169), (0, 169, 170), (0, 170, 171), (0, 171, 172), (0, 172, 173), (0, 173, 174), (0, 174, 175), (0, 175, 176), (0, 176, 177), (0, 177, 178), (0, 178, 179), (0, 179, 180), (0, 180, 181), (0, 181, 162), (1, 21, 22, 2), (2, 22, 23, 3), (3, 23, 24, 4), (4, 24, 25, 5), (5, 25, 26, 6), (6, 26, 27, 7), (7, 27, 28, 8), (8, 28, 29, 9), (9, 29, 30, 10), (10, 30, 31, 11), (11, 31, 32, 12), (12, 32, 33, 13), (13, 33, 34, 14), (14, 34, 35, 15), (15, 35, 36, 16), (16, 36, 37, 17), (17, 37, 38, 18), (18, 38, 39, 19), (19, 39, 40, 20), (20, 40, 21, 1), (21, 41, 42, 22), (22, 42, 43, 23), (23, 43, 44, 24), (24, 44, 45, 25), (25, 45, 46, 26), (26, 46, 47, 27), (27, 47, 48, 28), (28, 48, 49, 29), (29, 49, 50, 30), (30, 50, 51, 31), (31, 51, 52, 32), (32, 52, 53, 33), (33, 53, 54, 34), (34, 54, 55, 35), (35, 55, 56, 36), (36, 56, 57, 37), (37, 57, 58, 38), (38, 58, 59, 39), (39, 59, 60, 40), (40, 60, 41, 21), (41, 61, 62, 42), (42, 62, 63, 43), (43, 63, 64, 44), (44, 64, 65, 45), (45, 65, 66, 46), (46, 66, 67, 47), (47, 67, 68, 48), (48, 68, 69, 49), (49, 69, 70, 50), (50, 70, 71, 51), (51, 71, 72, 52), (52, 72, 73, 53), (53, 73, 74, 54), (54, 74, 75, 55), (55, 75, 76, 56), (56, 76, 77, 57), (57, 77, 78, 58), (58, 78, 79, 59), (59, 79, 80, 60), (60, 80, 61, 41), (61, 81, 82, 62), (62, 82, 83, 63), (63, 83, 84, 64), (64, 84, 85, 65), (65, 85, 86, 66), (66, 86, 87, 67), (67, 87, 88, 68), (68, 88, 89, 69), (69, 89, 90, 70), (70, 90, 91, 71), (71, 91, 92, 72), (72, 92, 93, 73), (73, 93, 94, 74), (74, 94, 95, 75), (75, 95, 96, 76), (76, 96, 97, 77), (77, 97, 98, 78), (78, 98, 99, 79), (79, 99, 100, 80), (80, 100, 81, 61), (81, 101, 102, 82), (82, 102, 103, 83), (83, 103, 104, 84), (84, 104, 105, 85), (85, 105, 106, 86), (86, 106, 107, 87), (87, 107, 108, 88), (88, 108, 109, 89), (89, 109, 110, 90), (90, 110, 111, 91), (91, 111, 112, 92), (92, 112, 113, 93), (93, 113, 114, 94), (94, 114, 115, 95), (95, 115, 116, 96), (96, 116, 117, 97), (97, 117, 118, 98), (98, 118, 119, 99), (99, 119, 120, 100), (100, 120, 101, 81), (101, 121, 102), (102, 121, 103), (103, 121, 104), (104, 121, 105), (105, 121, 106), (106, 121, 107), (107, 121, 108), (108, 121, 109), (109, 121, 110), (110, 121, 111), (111, 121, 112), (112, 121, 113), (113, 121, 114), (114, 121, 115), (115, 121, 116), (116, 121, 117), (117, 121, 118), (118, 121, 119), (119, 121, 120), (120, 121, 101), (1, 2, 123, 122), (2, 3, 124, 123), (3, 4, 125, 124), (4, 5, 126, 125), (5, 6, 127, 126), (6, 7, 128, 127), (7, 8, 129, 128), (8, 9, 130, 129), (9, 10, 131, 130), (10, 11, 132, 131), (11, 12, 133, 132), (12, 13, 134, 133), (13, 14, 135, 134), (14, 15, 136, 135), (15, 16, 137, 136), (16, 17, 138, 137), (17, 18, 139, 138), (18, 19, 140, 139), (19, 20, 141, 140), (20, 1, 122, 141), (122, 123, 143, 142), (123, 124, 144, 143), (124, 125, 145, 144), (125, 126, 146, 145), (126, 127, 147, 146), (127, 128, 148, 147), (128, 129, 149, 148), (129, 130, 150, 149), (130, 131, 151, 150), (131, 132, 152, 151), (132, 133, 153, 152), (133, 134, 154, 153), (134, 135, 155, 154), (135, 136, 156, 155), (136, 137, 157, 156), (137, 138, 158, 157), (138, 139, 159, 158), (139, 140, 160, 159), (140, 141, 161, 160), (141, 122, 142, 161), (142, 143, 163, 162), (143, 144, 164, 163), (144, 145, 165, 164), (145, 146, 166, 165), (146, 147, 167, 166), (147, 148, 168, 167), (148, 149, 169, 168), (149, 150, 170, 169), (150, 151, 171, 170), (151, 152, 172, 171), (152, 153, 173, 172), (153, 154, 174, 173), (154, 155, 175, 174), (155, 156, 176, 175), (156, 157, 177, 176), (157, 158, 178, 177), (158, 159, 179, 178), (159, 160, 180, 179), (160, 161, 181, 180), (161, 142, 162, 181), (182, 202, 203, 183), (183, 203, 204, 184), (184, 204, 205, 185), (185, 205, 206, 186), (186, 206, 207, 187), (187, 207, 208, 188), (188, 208, 209, 189), (189, 209, 210, 190), (190, 210, 211, 191), (191, 211, 212, 192), (192, 212, 213, 193), (193, 213, 214, 194), (194, 214, 215, 195), (195, 215, 216, 196), (196, 216, 217, 197), (197, 217, 218, 198), (198, 218, 219, 199), (199, 219, 220, 200), (200, 220, 221, 201), (201, 221, 202, 182), (202, 222, 223, 203), (203, 223, 224, 204), (204, 224, 225, 205), (205, 225, 226, 206), (206, 226, 227, 207), (207, 227, 228, 208), (208, 228, 229, 209), (209, 229, 230, 210), (210, 230, 231, 211), (211, 231, 232, 212), (212, 232, 233, 213), (213, 233, 234, 214), (214, 234, 235, 215), (215, 235, 236, 216), (216, 236, 237, 217), (217, 237, 238, 218), (218, 238, 239, 219), (219, 239, 240, 220), (220, 240, 241, 221), (221, 241, 222, 202), (222, 242, 223), (223, 242, 224), (224, 242, 225), (225, 242, 226), (226, 242, 227), (227, 242, 228), (228, 242, 229), (229, 242, 230), (230, 242, 231), (231, 242, 232), (232, 242, 233), (233, 242, 234), (234, 242, 235), (235, 242, 236), (236, 242, 237), (237, 242, 238), (238, 242, 239), (239, 242, 240), (240, 242, 241), (241, 242, 222), (243, 251, 252, 244), (244, 252, 253, 245), (245, 253, 254, 246), (246, 254, 255, 247), (247, 255, 256, 248), (248, 256, 257, 249), (249, 257, 258, 250), (250, 258, 251, 243), (251, 262, 252), (252, 262, 260, 253), (253, 260, 254), (254, 260, 259, 255), (255, 259, 256), (256, 259, 261, 257), (257, 261, 258), (258, 261, 262, 251), (261, 259, 260, 262), (263, 426, 425), (263, 427, 426), (263, 428, 427), (263, 429, 428), (263, 430, 429), (263, 431, 430), (263, 432, 431), (263, 433, 432), (263, 434, 433), (263, 435, 434), (263, 436, 435), (263, 437, 436), (263, 438, 437), (263, 439, 438), (263, 440, 439), (263, 441, 440), (263, 442, 441), (263, 443, 442), (263, 444, 443), (263, 425, 444), (264, 265, 285, 284), (265, 266, 286, 285), (266, 267, 287, 286), (267, 268, 288, 287), (268, 269, 289, 288), (269, 270, 290, 289), (270, 271, 291, 290), (271, 272, 292, 291), (272, 273, 293, 292), (273, 274, 294, 293), (274, 275, 295, 294), (275, 276, 296, 295), (276, 277, 297, 296), (277, 278, 298, 297), (278, 279, 299, 298), (279, 280, 300, 299), (280, 281, 301, 300), (281, 282, 302, 301), (282, 283, 303, 302), (283, 264, 284, 303), (284, 285, 305, 304), (285, 286, 306, 305), (286, 287, 307, 306), (287, 288, 308, 307), (288, 289, 309, 308), (289, 290, 310, 309), (290, 291, 311, 310), (291, 292, 312, 311), (292, 293, 313, 312), (293, 294, 314, 313), (294, 295, 315, 314), (295, 296, 316, 315), (296, 297, 317, 316), (297, 298, 318, 317), (298, 299, 319, 318), (299, 300, 320, 319), (300, 301, 321, 320), (301, 302, 322, 321), (302, 303, 323, 322), (303, 284, 304, 323), (304, 305, 325, 324), (305, 306, 326, 325), (306, 307, 327, 326), (307, 308, 328, 327), (308, 309, 329, 328), (309, 310, 330, 329), (310, 311, 331, 330), (311, 312, 332, 331), (312, 313, 333, 332), (313, 314, 334, 333), (314, 315, 335, 334), (315, 316, 336, 335), (316, 317, 337, 336), (317, 318, 338, 337), (318, 319, 339, 338), (319, 320, 340, 339), (320, 321, 341, 340), (321, 322, 342, 341), (322, 323, 343, 342), (323, 304, 324, 343), (324, 325, 345, 344), (325, 326, 346, 345), (326, 327, 347, 346), (327, 328, 348, 347), (328, 329, 349, 348), (329, 330, 350, 349), (330, 331, 351, 350), (331, 332, 352, 351), (332, 333, 353, 352), (333, 334, 354, 353), (334, 335, 355, 354), (335, 336, 356, 355), (336, 337, 357, 356), (337, 338, 358, 357), (338, 339, 359, 358), (339, 340, 360, 359), (340, 341, 361, 360), (341, 342, 362, 361), (342, 343, 363, 362), (343, 324, 344, 363), (344, 345, 365, 364), (345, 346, 366, 365), (346, 347, 367, 366), (347, 348, 368, 367), (348, 349, 369, 368), (349, 350, 370, 369), (350, 351, 371, 370), (351, 352, 372, 371), (352, 353, 373, 372), (353, 354, 374, 373), (354, 355, 375, 374), (355, 356, 376, 375), (356, 357, 377, 376), (357, 358, 378, 377), (358, 359, 379, 378), (359, 360, 380, 379), (360, 361, 381, 380), (361, 362, 382, 381), (362, 363, 383, 382), (363, 344, 364, 383), (364, 365, 384), (365, 366, 384), (366, 367, 384), (367, 368, 384), (368, 369, 384), (369, 370, 384), (370, 371, 384), (371, 372, 384), (372, 373, 384), (373, 374, 384), (374, 375, 384), (375, 376, 384), (376, 377, 384), (377, 378, 384), (378, 379, 384), (379, 380, 384), (380, 381, 384), (381, 382, 384), (382, 383, 384), (383, 364, 384), (264, 385, 386, 265), (265, 386, 387, 266), (266, 387, 388, 267), (267, 388, 389, 268), (268, 389, 390, 269), (269, 390, 391, 270), (270, 391, 392, 271), (271, 392, 393, 272), (272, 393, 394, 273), (273, 394, 395, 274), (274, 395, 396, 275), (275, 396, 397, 276), (276, 397, 398, 277), (277, 398, 399, 278), (278, 399, 400, 279), (279, 400, 401, 280), (280, 401, 402, 281), (281, 402, 403, 282), (282, 403, 404, 283), (283, 404, 385, 264), (385, 405, 406, 386), (386, 406, 407, 387), (387, 407, 408, 388), (388, 408, 409, 389), (389, 409, 410, 390), (390, 410, 411, 391), (391, 411, 412, 392), (392, 412, 413, 393), (393, 413, 414, 394), (394, 414, 415, 395), (395, 415, 416, 396), (396, 416, 417, 397), (397, 417, 418, 398), (398, 418, 419, 399), (399, 419, 420, 400), (400, 420, 421, 401), (401, 421, 422, 402), (402, 422, 423, 403), (403, 423, 424, 404), (404, 424, 405, 385), (405, 425, 426, 406), (406, 426, 427, 407), (407, 427, 428, 408), (408, 428, 429, 409), (409, 429, 430, 410), (410, 430, 431, 411), (411, 431, 432, 412), (412, 432, 433, 413), (413, 433, 434, 414), (414, 434, 435, 415), (415, 435, 436, 416), (416, 436, 437, 417), (417, 437, 438, 418), (418, 438, 439, 419), (419, 439, 440, 420), (420, 440, 441, 421), (421, 441, 442, 422), (422, 442, 443, 423), (423, 443, 444, 424), (424, 444, 425, 405), (445, 446, 466, 465), (446, 447, 467, 466), (447, 448, 468, 467), (448, 449, 469, 468), (449, 450, 470, 469), (450, 451, 471, 470), (451, 452, 472, 471), (452, 453, 473, 472), (453, 454, 474, 473), (454, 455, 475, 474), (455, 456, 476, 475), (456, 457, 477, 476), (457, 458, 478, 477), (458, 459, 479, 478), (459, 460, 480, 479), (460, 461, 481, 480), (461, 462, 482, 481), (462, 463, 483, 482), (463, 464, 484, 483), (464, 445, 465, 484), (465, 466, 486, 485), (466, 467, 487, 486), (467, 468, 488, 487), (468, 469, 489, 488), (469, 470, 490, 489), (470, 471, 491, 490), (471, 472, 492, 491), (472, 473, 493, 492), (473, 474, 494, 493), (474, 475, 495, 494), (475, 476, 496, 495), (476, 477, 497, 496), (477, 478, 498, 497), (478, 479, 499, 498), (479, 480, 500, 499), (480, 481, 501, 500), (481, 482, 502, 501), (482, 483, 503, 502), (483, 484, 504, 503), (484, 465, 485, 504), (485, 486, 505), (486, 487, 505), (487, 488, 505), (488, 489, 505), (489, 490, 505), (490, 491, 505), (491, 492, 505), (492, 493, 505), (493, 494, 505), (494, 495, 505), (495, 496, 505), (496, 497, 505), (497, 498, 505), (498, 499, 505), (499, 500, 505), (500, 501, 505), (501, 502, 505), (502, 503, 505), (503, 504, 505), (504, 485, 505), (506, 507, 515, 514), (507, 508, 516, 515), (508, 509, 517, 516), (509, 510, 518, 517), (510, 511, 519, 518), (511, 512, 520, 519), (512, 513, 521, 520), (513, 506, 514, 521), (514, 515, 525), (515, 516, 523, 525), (516, 517, 523), (517, 518, 522, 523), (518, 519, 522), (519, 520, 524, 522), (520, 521, 524), (521, 514, 525, 524), (524, 525, 523, 522), (526, 688, 689), (526, 689, 690), (526, 690, 691), (526, 691, 692), (526, 692, 693), (526, 693, 694), (526, 694, 695), (526, 695, 696), (526, 696, 697), (526, 697, 698), (526, 698, 699), (526, 699, 700), (526, 700, 701), (526, 701, 702), (526, 702, 703), (526, 703, 704), (526, 704, 705), (526, 705, 706), (526, 706, 707), (526, 707, 688), (527, 547, 548, 528), (528, 548, 549, 529), (529, 549, 550, 530), (530, 550, 551, 531), (531, 551, 552, 532), (532, 552, 553, 533), (533, 553, 554, 534), (534, 554, 555, 535), (535, 555, 556, 536), (536, 556, 557, 537), (537, 557, 558, 538), (538, 558, 559, 539), (539, 559, 560, 540), (540, 560, 561, 541), (541, 561, 562, 542), (542, 562, 563, 543), (543, 563, 564, 544), (544, 564, 565, 545), (545, 565, 566, 546), (546, 566, 547, 527), (547, 567, 568, 548), (548, 568, 569, 549), (549, 569, 570, 550), (550, 570, 571, 551), (551, 571, 572, 552), (552, 572, 573, 553), (553, 573, 574, 554), (554, 574, 575, 555), (555, 575, 576, 556), (556, 576, 577, 557), (557, 577, 578, 558), (558, 578, 579, 559), (559, 579, 580, 560), (560, 580, 581, 561), (561, 581, 582, 562), (562, 582, 583, 563), (563, 583, 584, 564), (564, 584, 585, 565), (565, 585, 586, 566), (566, 586, 567, 547), (567, 587, 588, 568), (568, 588, 589, 569), (569, 589, 590, 570), (570, 590, 591, 571), (571, 591, 592, 572), (572, 592, 593, 573), (573, 593, 594, 574), (574, 594, 595, 575), (575, 595, 596, 576), (576, 596, 597, 577), (577, 597, 598, 578), (578, 598, 599, 579), (579, 599, 600, 580), (580, 600, 601, 581), (581, 601, 602, 582), (582, 602, 603, 583), (583, 603, 604, 584), (584, 604, 605, 585), (585, 605, 606, 586), (586, 606, 587, 567), (587, 607, 608, 588), (588, 608, 609, 589), (589, 609, 610, 590), (590, 610, 611, 591), (591, 611, 612, 592), (592, 612, 613, 593), (593, 613, 614, 594), (594, 614, 615, 595), (595, 615, 616, 596), (596, 616, 617, 597), (597, 617, 618, 598), (598, 618, 619, 599), (599, 619, 620, 600), (600, 620, 621, 601), (601, 621, 622, 602), (602, 622, 623, 603), (603, 623, 624, 604), (604, 624, 625, 605), (605, 625, 626, 606), (606, 626, 607, 587), (607, 627, 628, 608), (608, 628, 629, 609), (609, 629, 630, 610), (610, 630, 631, 611), (611, 631, 632, 612), (612, 632, 633, 613), (613, 633, 634, 614), (614, 634, 635, 615), (615, 635, 636, 616), (616, 636, 637, 617), (617, 637, 638, 618), (618, 638, 639, 619), (619, 639, 640, 620), (620, 640, 641, 621), (621, 641, 642, 622), (622, 642, 643, 623), (623, 643, 644, 624), (624, 644, 645, 625), (625, 645, 646, 626), (626, 646, 627, 607), (627, 647, 628), (628, 647, 629), (629, 647, 630), (630, 647, 631), (631, 647, 632), (632, 647, 633), (633, 647, 634), (634, 647, 635), (635, 647, 636), (636, 647, 637), (637, 647, 638), (638, 647, 639), (639, 647, 640), (640, 647, 641), (641, 647, 642), (642, 647, 643), (643, 647, 644), (644, 647, 645), (645, 647, 646), (646, 647, 627), (527, 528, 649, 648), (528, 529, 650, 649), (529, 530, 651, 650), (530, 531, 652, 651), (531, 532, 653, 652), (532, 533, 654, 653), (533, 534, 655, 654), (534, 535, 656, 655), (535, 536, 657, 656), (536, 537, 658, 657), (537, 538, 659, 658), (538, 539, 660, 659), (539, 540, 661, 660), (540, 541, 662, 661), (541, 542, 663, 662), (542, 543, 664, 663), (543, 544, 665, 664), (544, 545, 666, 665), (545, 546, 667, 666), (546, 527, 648, 667), (648, 649, 669, 668), (649, 650, 670, 669), (650, 651, 671, 670), (651, 652, 672, 671), (652, 653, 673, 672), (653, 654, 674, 673), (654, 655, 675, 674), (655, 656, 676, 675), (656, 657, 677, 676), (657, 658, 678, 677), (658, 659, 679, 678), (659, 660, 680, 679), (660, 661, 681, 680), (661, 662, 682, 681), (662, 663, 683, 682), (663, 664, 684, 683), (664, 665, 685, 684), (665, 666, 686, 685), (666, 667, 687, 686), (667, 648, 668, 687), (668, 669, 689, 688), (669, 670, 690, 689), (670, 671, 691, 690), (671, 672, 692, 691), (672, 673, 693, 692), (673, 674, 694, 693), (674, 675, 695, 694), (675, 676, 696, 695), (676, 677, 697, 696), (677, 678, 698, 697), (678, 679, 699, 698), (679, 680, 700, 699), (680, 681, 701, 700), (681, 682, 702, 701), (682, 683, 703, 702), (683, 684, 704, 703), (684, 685, 705, 704), (685, 686, 706, 705), (686, 687, 707, 706), (687, 668, 688, 707), (708, 728, 729, 709), (709, 729, 730, 710), (710, 730, 731, 711), (711, 731, 732, 712), (712, 732, 733, 713), (713, 733, 734, 714), (714, 734, 735, 715), (715, 735, 736, 716), (716, 736, 737, 717), (717, 737, 738, 718), (718, 738, 739, 719), (719, 739, 740, 720), (720, 740, 741, 721), (721, 741, 742, 722), (722, 742, 743, 723), (723, 743, 744, 724), (724, 744, 745, 725), (725, 745, 746, 726), (726, 746, 747, 727), (727, 747, 728, 708), (728, 748, 749, 729), (729, 749, 750, 730), (730, 750, 751, 731), (731, 751, 752, 732), (732, 752, 753, 733), (733, 753, 754, 734), (734, 754, 755, 735), (735, 755, 756, 736), (736, 756, 757, 737), (737, 757, 758, 738), (738, 758, 759, 739), (739, 759, 760, 740), (740, 760, 761, 741), (741, 761, 762, 742), (742, 762, 763, 743), (743, 763, 764, 744), (744, 764, 765, 745), (745, 765, 766, 746), (746, 766, 767, 747), (747, 767, 748, 728), (748, 768, 749), (749, 768, 750), (750, 768, 751), (751, 768, 752), (752, 768, 753), (753, 768, 754), (754, 768, 755), (755, 768, 756), (756, 768, 757), (757, 768, 758), (758, 768, 759), (759, 768, 760), (760, 768, 761), (761, 768, 762), (762, 768, 763), (763, 768, 764), (764, 768, 765), (765, 768, 766), (766, 768, 767), (767, 768, 748), (769, 777, 778, 770), (770, 778, 779, 771), (771, 779, 780, 772), (772, 780, 781, 773), (773, 781, 782, 774), (774, 782, 783, 775), (775, 783, 784, 776), (776, 784, 777, 769), (777, 788, 778), (778, 788, 786, 779), (779, 786, 780), (780, 786, 785, 781), (781, 785, 782), (782, 785, 787, 783), (783, 787, 784), (784, 787, 788, 777), (787, 785, 786, 788), (789, 952, 951), (789, 953, 952), (789, 954, 953), (789, 955, 954), (789, 956, 955), (789, 957, 956), (789, 958, 957), (789, 959, 958), (789, 960, 959), (789, 961, 960), (789, 962, 961), (789, 963, 962), (789, 964, 963), (789, 965, 964), (789, 966, 965), (789, 967, 966), (789, 968, 967), (789, 969, 968), (789, 970, 969), (789, 951, 970), (790, 791, 811, 810), (791, 792, 812, 811), (792, 793, 813, 812), (793, 794, 814, 813), (794, 795, 815, 814), (795, 796, 816, 815), (796, 797, 817, 816), (797, 798, 818, 817), (798, 799, 819, 818), (799, 800, 820, 819), (800, 801, 821, 820), (801, 802, 822, 821), (802, 803, 823, 822), (803, 804, 824, 823), (804, 805, 825, 824), (805, 806, 826, 825), (806, 807, 827, 826), (807, 808, 828, 827), (808, 809, 829, 828), (809, 790, 810, 829), (810, 811, 831, 830), (811, 812, 832, 831), (812, 813, 833, 832), (813, 814, 834, 833), (814, 815, 835, 834), (815, 816, 836, 835), (816, 817, 837, 836), (817, 818, 838, 837), (818, 819, 839, 838), (819, 820, 840, 839), (820, 821, 841, 840), (821, 822, 842, 841), (822, 823, 843, 842), (823, 824, 844, 843), (824, 825, 845, 844), (825, 826, 846, 845), (826, 827, 847, 846), (827, 828, 848, 847), (828, 829, 849, 848), (829, 810, 830, 849), (830, 831, 851, 850), (831, 832, 852, 851), (832, 833, 853, 852), (833, 834, 854, 853), (834, 835, 855, 854), (835, 836, 856, 855), (836, 837, 857, 856), (837, 838, 858, 857), (838, 839, 859, 858), (839, 840, 860, 859), (840, 841, 861, 860), (841, 842, 862, 861), (842, 843, 863, 862), (843, 844, 864, 863), (844, 845, 865, 864), (845, 846, 866, 865), (846, 847, 867, 866), (847, 848, 868, 867), (848, 849, 869, 868), (849, 830, 850, 869), (850, 851, 871, 870), (851, 852, 872, 871), (852, 853, 873, 872), (853, 854, 874, 873), (854, 855, 875, 874), (855, 856, 876, 875), (856, 857, 877, 876), (857, 858, 878, 877), (858, 859, 879, 878), (859, 860, 880, 879), (860, 861, 881, 880), (861, 862, 882, 881), (862, 863, 883, 882), (863, 864, 884, 883), (864, 865, 885, 884), (865, 866, 886, 885), (866, 867, 887, 886), (867, 868, 888, 887), (868, 869, 889, 888), (869, 850, 870, 889), (870, 871, 891, 890), (871, 872, 892, 891), (872, 873, 893, 892), (873, 874, 894, 893), (874, 875, 895, 894), (875, 876, 896, 895), (876, 877, 897, 896), (877, 878, 898, 897), (878, 879, 899, 898), (879, 880, 900, 899), (880, 881, 901, 900), (881, 882, 902, 901), (882, 883, 903, 902), (883, 884, 904, 903), (884, 885, 905, 904), (885, 886, 906, 905), (886, 887, 907, 906), (887, 888, 908, 907), (888, 889, 909, 908), (889, 870, 890, 909), (890, 891, 910), (891, 892, 910), (892, 893, 910), (893, 894, 910), (894, 895, 910), (895, 896, 910), (896, 897, 910), (897, 898, 910), (898, 899, 910), (899, 900, 910), (900, 901, 910), (901, 902, 910), (902, 903, 910), (903, 904, 910), (904, 905, 910), (905, 906, 910), (906, 907, 910), (907, 908, 910), (908, 909, 910), (909, 890, 910), (790, 911, 912, 791), (791, 912, 913, 792), (792, 913, 914, 793), (793, 914, 915, 794), (794, 915, 916, 795), (795, 916, 917, 796), (796, 917, 918, 797), (797, 918, 919, 798), (798, 919, 920, 799), (799, 920, 921, 800), (800, 921, 922, 801), (801, 922, 923, 802), (802, 923, 924, 803), (803, 924, 925, 804), (804, 925, 926, 805), (805, 926, 927, 806), (806, 927, 928, 807), (807, 928, 929, 808), (808, 929, 930, 809), (809, 930, 911, 790), (911, 931, 932, 912), (912, 932, 933, 913), (913, 933, 934, 914), (914, 934, 935, 915), (915, 935, 936, 916), (916, 936, 937, 917), (917, 937, 938, 918), (918, 938, 939, 919), (919, 939, 940, 920), (920, 940, 941, 921), (921, 941, 942, 922), (922, 942, 943, 923), (923, 943, 944, 924), (924, 944, 945, 925), (925, 945, 946, 926), (926, 946, 947, 927), (927, 947, 948, 928), (928, 948, 949, 929), (929, 949, 950, 930), (930, 950, 931, 911), (931, 951, 952, 932), (932, 952, 953, 933), (933, 953, 954, 934), (934, 954, 955, 935), (935, 955, 956, 936), (936, 956, 957, 937), (937, 957, 958, 938), (938, 958, 959, 939), (939, 959, 960, 940), (940, 960, 961, 941), (941, 961, 962, 942), (942, 962, 963, 943), (943, 963, 964, 944), (944, 964, 965, 945), (945, 965, 966, 946), (946, 966, 967, 947), (947, 967, 968, 948), (948, 968, 969, 949), (949, 969, 970, 950), (950, 970, 951, 931), (971, 972, 992, 991), (972, 973, 993, 992), (973, 974, 994, 993), (974, 975, 995, 994), (975, 976, 996, 995), (976, 977, 997, 996), (977, 978, 998, 997), (978, 979, 999, 998), (979, 980, 1000, 999), (980, 981, 1001, 1000), (981, 982, 1002, 1001), (982, 983, 1003, 1002), (983, 984, 1004, 1003), (984, 985, 1005, 1004), (985, 986, 1006, 1005), (986, 987, 1007, 1006), (987, 988, 1008, 1007), (988, 989, 1009, 1008), (989, 990, 1010, 1009), (990, 971, 991, 1010), (991, 992, 1012, 1011), (992, 993, 1013, 1012), (993, 994, 1014, 1013), (994, 995, 1015, 1014), (995, 996, 1016, 1015), (996, 997, 1017, 1016), (997, 998, 1018, 1017), (998, 999, 1019, 1018), (999, 1000, 1020, 1019), (1000, 1001, 1021, 1020), (1001, 1002, 1022, 1021), (1002, 1003, 1023, 1022), (1003, 1004, 1024, 1023), (1004, 1005, 1025, 1024), (1005, 1006, 1026, 1025), (1006, 1007, 1027, 1026), (1007, 1008, 1028, 1027), (1008, 1009, 1029, 1028), (1009, 1010, 1030, 1029), (1010, 991, 1011, 1030), (1011, 1012, 1031), (1012, 1013, 1031), (1013, 1014, 1031), (1014, 1015, 1031), (1015, 1016, 1031), (1016, 1017, 1031), (1017, 1018, 1031), (1018, 1019, 1031), (1019, 1020, 1031), (1020, 1021, 1031), (1021, 1022, 1031), (1022, 1023, 1031), (1023, 1024, 1031), (1024, 1025, 1031), (1025, 1026, 1031), (1026, 1027, 1031), (1027, 1028, 1031), (1028, 1029, 1031), (1029, 1030, 1031), (1030, 1011, 1031), (1032, 1033, 1041, 1040), (1033, 1034, 1042, 1041), (1034, 1035, 1043, 1042), (1035, 1036, 1044, 1043), (1036, 1037, 1045, 1044), (1037, 1038, 1046, 1045), (1038, 1039, 1047, 1046), (1039, 1032, 1040, 1047), (1040, 1041, 1051), (1041, 1042, 1049, 1051), (1042, 1043, 1049), (1043, 1044, 1048, 1049), (1044, 1045, 1048), (1045, 1046, 1050, 1048), (1046, 1047, 1050), (1047, 1040, 1051, 1050), (1050, 1051, 1049, 1048)])
me_4078655_glides_72_160_mesh_extrusion.update()
me_4078655_metal_leg_72_160_mesh_extrusion = bpy.data.meshes.new('4078655 metal leg 72-160_mesh_extrusion[], ')
me_4078655_metal_leg_72_160_mesh_extrusion.from_pydata([(380.1, -412.1, 662.3), (355.2, -387.1, 650.9), (409.1, -385.2, 662.7), (382.2, -358.2, 650.2), (461.6, -490.0, 36.52), (435.1, -461.4, 30.23), (490.5, -463.1, 36.76), (464.1, -434.5, 30.47), (382.2, -412.0, 662.7), (355.2, -385.0, 650.4), (409.1, -383.1, 662.3), (384.2, -358.2, 650.6), (463.7, -490.0, 36.76), (435.1, -463.5, 30.47), (490.6, -461.0, 36.52), (462.0, -434.5, 30.23), (-381.5, -412.1, 662.3), (-356.6, -387.1, 650.9), (-410.5, -385.2, 662.7), (-383.6, -358.2, 650.2), (-463.0, -490.0, 36.52), (-436.5, -461.4, 30.23), (-492.0, -463.1, 36.76), (-465.5, -434.5, 30.47), (-383.6, -412.0, 662.7), (-356.6, -385.0, 650.4), (-410.5, -383.1, 662.3), (-385.6, -358.2, 650.6), (-465.1, -490.0, 36.76), (-436.5, -463.5, 30.47), (-492.0, -461.0, 36.52), (-463.4, -434.5, 30.23), (-381.5, 408.3, 662.3), (-356.6, 383.3, 650.9), (-410.5, 381.4, 662.7), (-383.6, 354.5, 650.2), (-463.0, 486.2, 36.52), (-436.5, 457.6, 30.23), (-492.0, 459.3, 36.76), (-465.5, 430.8, 30.47), (-383.6, 408.2, 662.7), (-356.6, 381.3, 650.4), (-410.5, 379.3, 662.3), (-385.6, 354.4, 650.6), (-465.1, 486.2, 36.76), (-436.5, 459.7, 30.47), (-492.0, 457.2, 36.52), (-463.4, 430.8, 30.23), (380.1, 408.3, 662.3), (355.2, 383.3, 650.9), (409.1, 381.4, 662.7), (382.2, 354.5, 650.2), (461.6, 486.2, 36.52), (435.1, 457.6, 30.23), (490.5, 459.3, 36.76), (464.1, 430.8, 30.47), (382.2, 408.2, 662.7), (355.2, 381.3, 650.4), (409.1, 379.3, 662.3), (384.2, 354.4, 650.6), (463.7, 486.2, 36.76), (435.1, 459.7, 30.47), (490.6, 457.2, 36.52), (462.0, 430.8, 30.23)], [], [(0, 8, 2, 10, 11, 3, 9, 1), (12, 4, 13, 5, 15, 7, 14, 6), (0, 1, 13, 4), (9, 3, 15, 5), (11, 10, 14, 7), (2, 8, 12, 6), (1, 9, 5, 13), (4, 12, 8, 0), (3, 11, 7, 15), (10, 2, 6, 14), (16, 17, 25, 19, 27, 26, 18, 24), (28, 22, 30, 23, 31, 21, 29, 20), (16, 20, 29, 17), (25, 21, 31, 19), (27, 23, 30, 26), (18, 22, 28, 24), (17, 29, 21, 25), (20, 16, 24, 28), (19, 31, 23, 27), (26, 30, 22, 18), (32, 40, 34, 42, 43, 35, 41, 33), (44, 36, 45, 37, 47, 39, 46, 38), (32, 33, 45, 36), (41, 35, 47, 37), (43, 42, 46, 39), (34, 40, 44, 38), (33, 41, 37, 45), (36, 44, 40, 32), (35, 43, 39, 47), (42, 34, 38, 46), (48, 49, 57, 51, 59, 58, 50, 56), (60, 54, 62, 55, 63, 53, 61, 52), (48, 52, 61, 49), (57, 53, 63, 51), (59, 55, 62, 58), (50, 54, 60, 56), (49, 61, 53, 57), (52, 48, 56, 60), (51, 63, 55, 59), (58, 62, 54, 50)])
me_4078655_metal_leg_72_160_mesh_extrusion.update()
me_4078655_top_edges_round_72_160_mesh_extrusion = bpy.data.meshes.new('4078655 top edges round 72 160_mesh_extrusion[], ')
me_4078655_top_edges_round_72_160_mesh_extrusion.from_pydata([(-791.8, -41.5, 718.9), (-789.0, 41.35, 720.4), (-790.1, -6.634e-05, 720.4), (-788.6, -82.88, 718.9), (-785.8, 82.59, 720.4), (-783.2, -124.0, 718.9), (-780.4, 123.6, 720.4), (-775.6, -164.9, 718.9), (-772.9, 164.3, 720.4), (-765.9, -205.2, 718.9), (-763.2, 204.5, 720.4), (-754.1, -245.0, 718.9), (-751.4, 244.2, 720.4), (-740.3, -284.1, 718.9), (-737.6, 283.1, 720.4), (-724.4, -322.5, 718.9), (-721.8, 321.4, 720.4), (-706.5, -360.0, 718.9), (-704.0, 358.7, 720.4), (-686.7, -396.5, 718.9), (-684.3, 395.1, 720.4), (-665.0, -431.8, 718.9), (-662.7, 430.3, 720.4), (-641.5, -466.1, 718.9), (-639.2, 464.4, 720.4), (-616.2, -499.0, 718.9), (-614.0, 497.2, 720.4), (-589.3, -530.6, 718.9), (-587.2, 528.7, 720.4), (-560.7, -560.7, 718.9), (-558.7, 558.7, 720.4), (-530.6, -589.2, 718.9), (-528.7, 587.2, 720.4), (-499.0, -616.2, 718.9), (-497.2, 614.0, 720.4), (-466.1, -641.5, 718.9), (-464.4, 639.2, 720.4), (-431.9, -665.0, 718.9), (-430.3, 662.6, 720.4), (-396.5, -686.7, 718.9), (-395.1, 684.2, 720.4), (-360.0, -706.5, 718.9), (-358.7, 704.0, 720.4), (-322.5, -724.4, 718.9), (-321.4, 721.8, 720.4), (-284.2, -740.2, 718.9), (-283.2, 737.6, 720.4), (-245.0, -754.1, 718.9), (-244.2, 751.4, 720.4), (-205.2, -765.9, 718.9), (-204.5, 763.2, 720.4), (-164.9, -775.6, 718.9), (-164.3, 772.8, 720.4), (-124.1, -783.1, 718.9), (-123.6, 780.4, 720.4), (-82.9, -788.6, 718.9), (-82.6, 785.8, 720.4), (-41.51, -791.8, 718.9), (-41.37, 789.0, 720.4), (-0.01526, -792.9, 718.9), (-0.01526, 790.1, 720.4), (41.48, -791.8, 718.9), (41.34, 789.0, 720.4), (82.87, -788.6, 718.9), (82.57, 785.8, 720.4), (124.0, -783.1, 718.9), (123.6, 780.4, 720.4), (164.8, -775.6, 718.9), (164.3, 772.8, 720.4), (205.2, -765.9, 718.9), (204.5, 763.2, 720.4), (245.0, -754.1, 718.9), (244.1, 751.4, 720.4), (284.1, -740.2, 718.9), (283.1, 737.6, 720.4), (322.5, -724.4, 718.9), (321.3, 721.8, 720.4), (360.0, -706.5, 718.9), (358.7, 704.0, 720.4), (396.4, -686.7, 718.9), (395.0, 684.2, 720.4), (431.8, -665.0, 718.9), (430.3, 662.6, 720.4), (466.0, -641.5, 718.9), (464.4, 639.2, 720.4), (499.0, -616.2, 718.9), (497.2, 614.0, 720.4), (530.5, -589.2, 718.9), (528.7, 587.2, 720.4), (560.6, -560.7, 718.9), (558.7, 558.7, 720.4), (589.2, -530.6, 718.9), (587.1, 528.7, 720.4), (616.2, -499.0, 718.9), (614.0, 497.2, 720.4), (641.5, -466.1, 718.9), (639.2, 464.4, 720.4), (665.0, -431.8, 718.9), (662.6, 430.3, 720.4), (686.7, -396.5, 718.9), (684.2, 395.1, 720.4), (706.5, -360.0, 718.9), (704.0, 358.7, 720.4), (724.3, -322.5, 718.9), (721.8, 321.4, 720.4), (740.2, -284.1, 718.9), (737.6, 283.1, 720.4), (754.1, -245.0, 718.9), (751.4, 244.2, 720.4), (765.9, -205.2, 718.9), (763.2, 204.5, 720.4), (775.6, -164.9, 718.9), (772.8, 164.3, 720.4), (783.1, -124.0, 718.9), (780.4, 123.6, 720.4), (788.5, -82.88, 718.9), (785.8, 82.59, 720.4), (791.8, -41.5, 718.9), (789.0, 41.35, 720.4), (792.9, -6.634e-05, 718.9), (-791.8, 41.5, 699.9), (-791.8, -41.5, 699.9), (-792.9, -6.634e-05, 699.9), (-788.6, 82.88, 699.9), (-788.6, -82.88, 699.9), (-783.2, 124.0, 699.9), (-783.2, -124.0, 699.9), (-775.6, 164.9, 699.9), (-775.6, -164.9, 699.9), (-765.9, 205.2, 699.9), (-765.9, -205.2, 699.9), (-754.1, 245.0, 699.9), (-754.1, -245.0, 699.9), (-740.3, 284.1, 699.9), (-740.3, -284.1, 699.9), (-724.4, 322.5, 699.9), (-724.4, -322.5, 699.9), (-706.5, 360.0, 699.9), (-706.5, -360.0, 699.9), (-686.7, 396.5, 699.9), (-686.7, -396.5, 699.9), (-665.0, 431.8, 699.9), (-665.0, -431.8, 699.9), (-641.5, 466.1, 699.9), (-641.5, -466.1, 699.9), (-616.2, 499.0, 699.9), (-616.2, -499.0, 699.9), (-589.3, 530.6, 699.9), (-589.3, -530.6, 699.9), (-560.7, 560.7, 699.9), (-560.7, -560.7, 699.9), (-530.6, 589.2, 699.9), (-530.6, -589.2, 699.9), (-499.0, 616.2, 699.9), (-499.0, -616.2, 699.9), (-466.1, 641.5, 699.9), (-466.1, -641.5, 699.9), (-431.9, 665.0, 699.9), (-431.9, -665.0, 699.9), (-396.5, 686.7, 699.9), (-396.5, -686.7, 699.9), (-360.0, 706.5, 699.9), (-360.0, -706.5, 699.9), (-322.5, 724.4, 699.9), (-322.5, -724.4, 699.9), (-284.2, 740.2, 699.9), (-284.2, -740.2, 699.9), (-245.0, 754.1, 699.9), (-245.0, -754.1, 699.9), (-205.2, 765.9, 699.9), (-205.2, -765.9, 699.9), (-164.9, 775.6, 699.9), (-164.9, -775.6, 699.9), (-124.1, 783.1, 699.9), (-124.1, -783.1, 699.9), (-82.9, 788.6, 699.9), (-82.9, -788.6, 699.9), (-41.51, 791.8, 699.9), (-41.51, -791.8, 699.9), (-0.01526, 792.9, 699.9), (-0.01526, -792.9, 699.9), (41.48, -791.8, 699.9), (41.48, 791.8, 699.9), (82.87, 788.6, 699.9), (82.87, -788.6, 699.9), (124.0, 783.1, 699.9), (124.0, -783.1, 699.9), (164.8, 775.6, 699.9), (164.8, -775.6, 699.9), (205.2, 765.9, 699.9), (205.2, -765.9, 699.9), (245.0, 754.1, 699.9), (245.0, -754.1, 699.9), (284.1, 740.2, 699.9), (284.1, -740.2, 699.9), (322.5, 724.4, 699.9), (322.5, -724.4, 699.9), (360.0, 706.5, 699.9), (360.0, -706.5, 699.9), (396.4, 686.7, 699.9), (396.4, -686.7, 699.9), (431.8, 665.0, 699.9), (431.8, -665.0, 699.9), (466.0, 641.5, 699.9), (466.0, -641.5, 699.9), (499.0, 616.2, 699.9), (499.0, -616.2, 699.9), (530.5, 589.2, 699.9), (530.5, -589.2, 699.9), (560.6, 560.7, 699.9), (560.6, -560.7, 699.9), (589.2, 530.6, 699.9), (589.2, -530.6, 699.9), (616.2, 499.0, 699.9), (616.2, -499.0, 699.9), (641.5, 466.1, 699.9), (641.5, -466.1, 699.9), (665.0, 431.8, 699.9), (665.0, -431.8, 699.9), (686.7, 396.5, 699.9), (686.7, -396.5, 699.9), (706.5, 360.0, 699.9), (706.5, -360.0, 699.9), (724.3, 322.5, 699.9), (724.3, -322.5, 699.9), (740.2, 284.1, 699.9), (740.2, -284.1, 699.9), (754.1, 245.0, 699.9), (754.1, -245.0, 699.9), (765.9, 205.2, 699.9), (765.9, -205.2, 699.9), (775.6, 164.9, 699.9), (775.6, -164.9, 699.9), (783.1, 124.0, 699.9), (783.1, -124.0, 699.9), (788.5, 82.88, 699.9), (788.5, -82.88, 699.9), (791.8, 41.5, 699.9), (791.8, -41.5, 699.9), (792.9, -6.634e-05, 699.9), (-789.0, -41.35, 720.4), (-791.8, 41.5, 718.9), (-792.9, -6.634e-05, 718.9), (-785.8, -82.59, 720.4), (-788.6, 82.88, 718.9), (-780.4, -123.6, 720.4), (-783.2, 124.0, 718.9), (-772.9, -164.3, 720.4), (-775.6, 164.9, 718.9), (-763.2, -204.5, 720.4), (-765.9, 205.2, 718.9), (-751.4, -244.2, 720.4), (-754.1, 245.0, 718.9), (-737.6, -283.1, 720.4), (-740.3, 284.1, 718.9), (-721.8, -321.4, 720.4), (-724.4, 322.5, 718.9), (-704.0, -358.7, 720.4), (-706.5, 360.0, 718.9), (-684.3, -395.1, 720.4), (-686.7, 396.5, 718.9), (-662.7, -430.3, 720.4), (-665.0, 431.8, 718.9), (-639.2, -464.4, 720.4), (-641.5, 466.1, 718.9), (-614.0, -497.2, 720.4), (-616.2, 499.0, 718.9), (-587.2, -528.7, 720.4), (-589.3, 530.6, 718.9), (-558.7, -558.7, 720.4), (-560.7, 560.7, 718.9), (-528.7, -587.2, 720.4), (-530.6, 589.2, 718.9), (-497.2, -614.0, 720.4), (-499.0, 616.2, 718.9), (-464.4, -639.2, 720.4), (-466.1, 641.5, 718.9), (-430.3, -662.6, 720.4), (-431.9, 665.0, 718.9), (-395.1, -684.2, 720.4), (-396.5, 686.7, 718.9), (-358.7, -704.0, 720.4), (-360.0, 706.5, 718.9), (-321.4, -721.8, 720.4), (-322.5, 724.4, 718.9), (-283.2, -737.6, 720.4), (-284.2, 740.2, 718.9), (-244.2, -751.4, 720.4), (-245.0, 754.1, 718.9), (-204.5, -763.2, 720.4), (-205.2, 765.9, 718.9), (-164.3, -772.8, 720.4), (-164.9, 775.6, 718.9), (-123.6, -780.4, 720.4), (-124.1, 783.1, 718.9), (-82.6, -785.8, 720.4), (-82.9, 788.6, 718.9), (-41.37, -789.0, 720.4), (-41.51, 791.8, 718.9), (-0.01526, -790.1, 720.4), (-0.01526, 792.9, 718.9), (41.34, -789.0, 720.4), (41.48, 791.8, 718.9), (82.57, -785.8, 720.4), (82.87, 788.6, 718.9), (123.6, -780.4, 720.4), (124.0, 783.1, 718.9), (164.3, -772.8, 720.4), (164.8, 775.6, 718.9), (204.5, -763.2, 720.4), (205.2, 765.9, 718.9), (244.1, -751.4, 720.4), (245.0, 754.1, 718.9), (283.1, -737.6, 720.4), (284.1, 740.2, 718.9), (321.3, -721.8, 720.4), (322.5, 724.4, 718.9), (358.7, -704.0, 720.4), (360.0, 706.5, 718.9), (395.0, -684.2, 720.4), (396.4, 686.7, 718.9), (430.3, -662.6, 720.4), (431.8, 665.0, 718.9), (464.4, -639.2, 720.4), (466.0, 641.5, 718.9), (497.2, -614.0, 720.4), (499.0, 616.2, 718.9), (528.7, -587.2, 720.4), (530.5, 589.2, 718.9), (558.7, -558.7, 720.4), (560.6, 560.7, 718.9), (587.1, -528.7, 720.4), (589.2, 530.6, 718.9), (614.0, -497.2, 720.4), (616.2, 499.0, 718.9), (639.2, -464.4, 720.4), (641.5, 466.1, 718.9), (662.6, -430.3, 720.4), (665.0, 431.8, 718.9), (684.2, -395.1, 720.4), (686.7, 396.5, 718.9), (704.0, -358.7, 720.4), (706.5, 360.0, 718.9), (721.8, -321.4, 720.4), (724.3, 322.5, 718.9), (737.6, -283.1, 720.4), (740.2, 284.1, 718.9), (751.4, -244.2, 720.4), (754.1, 245.0, 718.9), (763.2, -204.5, 720.4), (765.9, 205.2, 718.9), (772.8, -164.3, 720.4), (775.6, 164.9, 718.9), (780.4, -123.6, 720.4), (783.1, 124.0, 718.9), (785.8, -82.59, 720.4), (788.5, 82.88, 718.9), (789.0, -41.35, 720.4), (791.8, 41.5, 718.9), (790.1, -6.634e-05, 720.4), (-789.0, 41.35, 698.4), (-789.0, -41.35, 698.4), (-790.1, -6.634e-05, 698.4), (-785.8, 82.59, 698.4), (-785.8, -82.59, 698.4), (-780.4, 123.6, 698.4), (-780.4, -123.6, 698.4), (-772.9, 164.3, 698.4), (-772.9, -164.3, 698.4), (-763.2, 204.5, 698.4), (-763.2, -204.5, 698.4), (-751.4, 244.2, 698.4), (-751.4, -244.2, 698.4), (-737.6, 283.1, 698.4), (-737.6, -283.1, 698.4), (-721.8, 321.4, 698.4), (-721.8, -321.4, 698.4), (-704.0, 358.7, 698.4), (-704.0, -358.7, 698.4), (-684.3, 395.1, 698.4), (-684.3, -395.1, 698.4), (-662.7, 430.3, 698.4), (-662.7, -430.3, 698.4), (-639.2, 464.4, 698.4), (-639.2, -464.4, 698.4), (-614.0, 497.2, 698.4), (-614.0, -497.2, 698.4), (-587.2, 528.7, 698.4), (-587.2, -528.7, 698.4), (-558.7, 558.7, 698.4), (-558.7, -558.7, 698.4), (-528.7, 587.2, 698.4), (-528.7, -587.2, 698.4), (-497.2, 614.0, 698.4), (-497.2, -614.0, 698.4), (-464.4, 639.2, 698.4), (-464.4, -639.2, 698.4), (-430.3, 662.6, 698.4), (-430.3, -662.6, 698.4), (-395.1, 684.2, 698.4), (-395.1, -684.2, 698.4), (-358.7, 704.0, 698.4), (-358.7, -704.0, 698.4), (-321.4, 721.8, 698.4), (-321.4, -721.8, 698.4), (-283.2, 737.6, 698.4), (-283.2, -737.6, 698.4), (-244.2, 751.4, 698.4), (-244.2, -751.4, 698.4), (-204.5, 763.2, 698.4), (-204.5, -763.2, 698.4), (-164.3, 772.8, 698.4), (-164.3, -772.8, 698.4), (-123.6, 780.4, 698.4), (-123.6, -780.4, 698.4), (-82.6, 785.8, 698.4), (-82.6, -785.8, 698.4), (-41.37, 789.0, 698.4), (-41.37, -789.0, 698.4), (-0.01526, 790.1, 698.4), (-0.01526, -790.1, 698.4), (41.34, -789.0, 698.4), (41.34, 789.0, 698.4), (82.57, 785.8, 698.4), (82.57, -785.8, 698.4), (123.6, 780.4, 698.4), (123.6, -780.4, 698.4), (164.3, 772.8, 698.4), (164.3, -772.8, 698.4), (204.5, 763.2, 698.4), (204.5, -763.2, 698.4), (244.1, 751.4, 698.4), (244.1, -751.4, 698.4), (283.1, 737.6, 698.4), (283.1, -737.6, 698.4), (321.3, 721.8, 698.4), (321.3, -721.8, 698.4), (358.7, 704.0, 698.4), (358.7, -704.0, 698.4), (395.0, 684.2, 698.4), (395.0, -684.2, 698.4), (430.3, 662.6, 698.4), (430.3, -662.6, 698.4), (464.4, 639.2, 698.4), (464.4, -639.2, 698.4), (497.2, 614.0, 698.4), (497.2, -614.0, 698.4), (528.7, 587.2, 698.4), (528.7, -587.2, 698.4), (558.7, 558.7, 698.4), (558.7, -558.7, 698.4), (587.1, 528.7, 698.4), (587.1, -528.7, 698.4), (614.0, 497.2, 698.4), (614.0, -497.2, 698.4), (639.2, 464.4, 698.4), (639.2, -464.4, 698.4), (662.6, 430.3, 698.4), (662.6, -430.3, 698.4), (684.2, 395.1, 698.4), (684.2, -395.1, 698.4), (704.0, 358.7, 698.4), (704.0, -358.7, 698.4), (721.8, 321.4, 698.4), (721.8, -321.4, 698.4), (737.6, 283.1, 698.4), (737.6, -283.1, 698.4), (751.4, 244.2, 698.4), (751.4, -244.2, 698.4), (763.2, 204.5, 698.4), (763.2, -204.5, 698.4), (772.8, 164.3, 698.4), (772.8, -164.3, 698.4), (780.4, 123.6, 698.4), (780.4, -123.6, 698.4), (785.8, 82.59, 698.4), (785.8, -82.59, 698.4), (789.0, 41.35, 698.4), (789.0, -41.35, 698.4), (790.1, -6.634e-05, 698.4)], [], [(324, 326, 205, 203), (322, 324, 203, 201), (320, 322, 201, 199), (318, 320, 199, 197), (316, 318, 197, 195), (314, 316, 195, 193), (312, 314, 193, 191), (310, 312, 191, 189), (308, 310, 189, 187), (306, 308, 187, 185), (304, 306, 185, 183), (302, 304, 183, 182), (300, 302, 182, 179), (298, 300, 179, 177), (296, 298, 177, 175), (294, 296, 175, 173), (292, 294, 173, 171), (290, 292, 171, 169), (288, 290, 169, 167), (286, 288, 167, 165), (284, 286, 165, 163), (282, 284, 163, 161), (280, 282, 161, 159), (278, 280, 159, 157), (276, 278, 157, 155), (274, 276, 155, 153), (272, 274, 153, 151), (270, 272, 151, 149), (270, 149, 147, 268), (268, 147, 145, 266), (266, 145, 143, 264), (264, 143, 141, 262), (262, 141, 139, 260), (260, 139, 137, 258), (258, 137, 135, 256), (256, 135, 133, 254), (254, 133, 131, 252), (252, 131, 129, 250), (250, 129, 127, 248), (248, 127, 125, 246), (246, 125, 123, 244), (244, 123, 120, 241), (241, 120, 122, 242), (242, 122, 121, 0), (0, 121, 124, 3), (3, 124, 126, 5), (5, 126, 128, 7), (7, 128, 130, 9), (9, 130, 132, 11), (11, 132, 134, 13), (13, 134, 136, 15), (15, 136, 138, 17), (17, 138, 140, 19), (19, 140, 142, 21), (21, 142, 144, 23), (23, 144, 146, 25), (25, 146, 148, 27), (27, 148, 150, 29), (31, 29, 150, 152), (33, 31, 152, 154), (35, 33, 154, 156), (37, 35, 156, 158), (39, 37, 158, 160), (41, 39, 160, 162), (43, 41, 162, 164), (45, 43, 164, 166), (47, 45, 166, 168), (49, 47, 168, 170), (51, 49, 170, 172), (53, 51, 172, 174), (55, 53, 174, 176), (57, 55, 176, 178), (59, 57, 178, 180), (61, 59, 180, 181), (63, 61, 181, 184), (65, 63, 184, 186), (67, 65, 186, 188), (69, 67, 188, 190), (71, 69, 190, 192), (73, 71, 192, 194), (75, 73, 194, 196), (77, 75, 196, 198), (79, 77, 198, 200), (81, 79, 200, 202), (83, 81, 202, 204), (85, 83, 204, 206), (87, 85, 206, 208), (89, 87, 208, 210), (212, 91, 89, 210), (214, 93, 91, 212), (216, 95, 93, 214), (218, 97, 95, 216), (220, 99, 97, 218), (222, 101, 99, 220), (224, 103, 101, 222), (226, 105, 103, 224), (228, 107, 105, 226), (230, 109, 107, 228), (232, 111, 109, 230), (234, 113, 111, 232), (236, 115, 113, 234), (238, 117, 115, 236), (239, 119, 117, 238), (237, 358, 119, 239), (235, 356, 358, 237), (233, 354, 356, 235), (231, 352, 354, 233), (229, 350, 352, 231), (227, 348, 350, 229), (225, 346, 348, 227), (223, 344, 346, 225), (221, 342, 344, 223), (219, 340, 342, 221), (217, 338, 340, 219), (215, 336, 338, 217), (213, 334, 336, 215), (211, 332, 334, 213), (209, 330, 332, 211), (328, 330, 209, 207), (326, 328, 207, 205), (1, 241, 242, 2), (2, 242, 0, 240), (240, 0, 3, 243), (4, 244, 241, 1), (243, 3, 5, 245), (6, 246, 244, 4), (245, 5, 7, 247), (8, 248, 246, 6), (247, 7, 9, 249), (10, 250, 248, 8), (249, 9, 11, 251), (12, 252, 250, 10), (251, 11, 13, 253), (14, 254, 252, 12), (253, 13, 15, 255), (16, 256, 254, 14), (255, 15, 17, 257), (18, 258, 256, 16), (257, 17, 19, 259), (20, 260, 258, 18), (259, 19, 21, 261), (22, 262, 260, 20), (261, 21, 23, 263), (24, 264, 262, 22), (263, 23, 25, 265), (26, 266, 264, 24), (265, 25, 27, 267), (28, 268, 266, 26), (267, 27, 29, 269), (30, 270, 268, 28), (269, 29, 31, 271), (32, 272, 270, 30), (271, 31, 33, 273), (34, 274, 272, 32), (273, 33, 35, 275), (36, 276, 274, 34), (275, 35, 37, 277), (38, 278, 276, 36), (277, 37, 39, 279), (40, 280, 278, 38), (279, 39, 41, 281), (42, 282, 280, 40), (281, 41, 43, 283), (44, 284, 282, 42), (283, 43, 45, 285), (46, 286, 284, 44), (285, 45, 47, 287), (48, 288, 286, 46), (287, 47, 49, 289), (50, 290, 288, 48), (289, 49, 51, 291), (52, 292, 290, 50), (291, 51, 53, 293), (54, 294, 292, 52), (293, 53, 55, 295), (56, 296, 294, 54), (295, 55, 57, 297), (58, 298, 296, 56), (297, 57, 59, 299), (60, 300, 298, 58), (299, 59, 61, 301), (62, 302, 300, 60), (301, 61, 63, 303), (64, 304, 302, 62), (303, 63, 65, 305), (66, 306, 304, 64), (305, 65, 67, 307), (68, 308, 306, 66), (307, 67, 69, 309), (70, 310, 308, 68), (309, 69, 71, 311), (72, 312, 310, 70), (311, 71, 73, 313), (74, 314, 312, 72), (313, 73, 75, 315), (76, 316, 314, 74), (315, 75, 77, 317), (78, 318, 316, 76), (317, 77, 79, 319), (80, 320, 318, 78), (319, 79, 81, 321), (82, 322, 320, 80), (321, 81, 83, 323), (84, 324, 322, 82), (323, 83, 85, 325), (86, 326, 324, 84), (325, 85, 87, 327), (88, 328, 326, 86), (327, 87, 89, 329), (90, 330, 328, 88), (329, 89, 91, 331), (92, 332, 330, 90), (331, 91, 93, 333), (94, 334, 332, 92), (333, 93, 95, 335), (96, 336, 334, 94), (335, 95, 97, 337), (98, 338, 336, 96), (337, 97, 99, 339), (100, 340, 338, 98), (339, 99, 101, 341), (102, 342, 340, 100), (341, 101, 103, 343), (104, 344, 342, 102), (343, 103, 105, 345), (106, 346, 344, 104), (345, 105, 107, 347), (108, 348, 346, 106), (347, 107, 109, 349), (110, 350, 348, 108), (349, 109, 111, 351), (112, 352, 350, 110), (351, 111, 113, 353), (114, 354, 352, 112), (353, 113, 115, 355), (116, 356, 354, 114), (355, 115, 117, 357), (118, 358, 356, 116), (357, 117, 119, 359), (359, 119, 358, 118), (361, 121, 122, 362), (362, 122, 120, 360), (360, 120, 123, 363), (364, 124, 121, 361), (363, 123, 125, 365), (366, 126, 124, 364), (365, 125, 127, 367), (368, 128, 126, 366), (367, 127, 129, 369), (370, 130, 128, 368), (369, 129, 131, 371), (372, 132, 130, 370), (371, 131, 133, 373), (374, 134, 132, 372), (373, 133, 135, 375), (376, 136, 134, 374), (375, 135, 137, 377), (378, 138, 136, 376), (377, 137, 139, 379), (380, 140, 138, 378), (379, 139, 141, 381), (382, 142, 140, 380), (381, 141, 143, 383), (384, 144, 142, 382), (383, 143, 145, 385), (386, 146, 144, 384), (385, 145, 147, 387), (388, 148, 146, 386), (387, 147, 149, 389), (390, 150, 148, 388), (389, 149, 151, 391), (392, 152, 150, 390), (391, 151, 153, 393), (394, 154, 152, 392), (393, 153, 155, 395), (396, 156, 154, 394), (395, 155, 157, 397), (398, 158, 156, 396), (397, 157, 159, 399), (400, 160, 158, 398), (399, 159, 161, 401), (402, 162, 160, 400), (401, 161, 163, 403), (404, 164, 162, 402), (403, 163, 165, 405), (406, 166, 164, 404), (405, 165, 167, 407), (408, 168, 166, 406), (407, 167, 169, 409), (410, 170, 168, 408), (409, 169, 171, 411), (412, 172, 170, 410), (411, 171, 173, 413), (414, 174, 172, 412), (413, 173, 175, 415), (416, 176, 174, 414), (415, 175, 177, 417), (418, 178, 176, 416), (417, 177, 179, 419), (420, 180, 178, 418), (421, 181, 180, 420), (419, 179, 182, 422), (422, 182, 183, 423), (424, 184, 181, 421), (423, 183, 185, 425), (426, 186, 184, 424), (425, 185, 187, 427), (428, 188, 186, 426), (427, 187, 189, 429), (430, 190, 188, 428), (429, 189, 191, 431), (432, 192, 190, 430), (431, 191, 193, 433), (434, 194, 192, 432), (433, 193, 195, 435), (436, 196, 194, 434), (435, 195, 197, 437), (438, 198, 196, 436), (437, 197, 199, 439), (440, 200, 198, 438), (439, 199, 201, 441), (442, 202, 200, 440), (441, 201, 203, 443), (444, 204, 202, 442), (443, 203, 205, 445), (446, 206, 204, 444), (445, 205, 207, 447), (448, 208, 206, 446), (447, 207, 209, 449), (450, 210, 208, 448), (449, 209, 211, 451), (452, 212, 210, 450), (451, 211, 213, 453), (454, 214, 212, 452), (453, 213, 215, 455), (456, 216, 214, 454), (455, 215, 217, 457), (458, 218, 216, 456), (457, 217, 219, 459), (460, 220, 218, 458), (459, 219, 221, 461), (462, 222, 220, 460), (461, 221, 223, 463), (464, 224, 222, 462), (463, 223, 225, 465), (466, 226, 224, 464), (465, 225, 227, 467), (468, 228, 226, 466), (467, 227, 229, 469), (470, 230, 228, 468), (469, 229, 231, 471), (472, 232, 230, 470), (471, 231, 233, 473), (474, 234, 232, 472), (473, 233, 235, 475), (476, 236, 234, 474), (475, 235, 237, 477), (478, 238, 236, 476), (477, 237, 239, 479), (479, 239, 238, 478)])
me_4078655_top_edges_round_72_160_mesh_extrusion.update()
me_4078655_top_surfaces_round_72_160_mesh_extrusion = bpy.data.meshes.new('4078655 top surfaces round 72 160_mesh_extrusion[], ')
me_4078655_top_surfaces_round_72_160_mesh_extrusion.from_pydata([(-0.01535, -6.634e-05, 720.4), (-0.01535, -0.0001485, 698.4), (-789.0, 41.35, 720.4), (-790.1, -6.634e-05, 720.4), (-785.8, 82.59, 720.4), (-780.4, 123.6, 720.4), (-772.9, 164.3, 720.4), (-763.2, 204.5, 720.4), (-751.4, 244.2, 720.4), (-737.6, 283.1, 720.4), (-721.8, 321.4, 720.4), (-704.0, 358.7, 720.4), (-684.3, 395.1, 720.4), (-662.7, 430.3, 720.4), (-639.2, 464.4, 720.4), (-614.0, 497.2, 720.4), (-587.2, 528.7, 720.4), (-558.7, 558.7, 720.4), (-528.7, 587.2, 720.4), (-497.2, 614.0, 720.4), (-464.4, 639.2, 720.4), (-430.3, 662.6, 720.4), (-395.1, 684.2, 720.4), (-358.7, 704.0, 720.4), (-321.4, 721.8, 720.4), (-283.2, 737.6, 720.4), (-244.2, 751.4, 720.4), (-204.5, 763.2, 720.4), (-164.3, 772.8, 720.4), (-123.6, 780.4, 720.4), (-82.6, 785.8, 720.4), (-41.37, 789.0, 720.4), (-0.01526, 790.1, 720.4), (41.34, 789.0, 720.4), (82.57, 785.8, 720.4), (123.6, 780.4, 720.4), (164.3, 772.8, 720.4), (204.5, 763.2, 720.4), (244.1, 751.4, 720.4), (283.1, 737.6, 720.4), (321.3, 721.8, 720.4), (358.7, 704.0, 720.4), (395.0, 684.2, 720.4), (430.3, 662.6, 720.4), (464.4, 639.2, 720.4), (497.2, 614.0, 720.4), (528.7, 587.2, 720.4), (558.7, 558.7, 720.4), (587.1, 528.7, 720.4), (614.0, 497.2, 720.4), (639.2, 464.4, 720.4), (662.6, 430.3, 720.4), (684.2, 395.1, 720.4), (704.0, 358.7, 720.4), (721.8, 321.4, 720.4), (737.6, 283.1, 720.4), (751.4, 244.2, 720.4), (763.2, 204.5, 720.4), (772.8, 164.3, 720.4), (780.4, 123.6, 720.4), (785.8, 82.59, 720.4), (789.0, 41.35, 720.4), (-789.0, -41.35, 720.4), (-785.8, -82.59, 720.4), (-780.4, -123.6, 720.4), (-772.9, -164.3, 720.4), (-763.2, -204.5, 720.4), (-751.4, -244.2, 720.4), (-737.6, -283.1, 720.4), (-721.8, -321.4, 720.4), (-704.0, -358.7, 720.4), (-684.3, -395.1, 720.4), (-662.7, -430.3, 720.4), (-639.2, -464.4, 720.4), (-614.0, -497.2, 720.4), (-587.2, -528.7, 720.4), (-558.7, -558.7, 720.4), (-528.7, -587.2, 720.4), (-497.2, -614.0, 720.4), (-464.4, -639.2, 720.4), (-430.3, -662.6, 720.4), (-395.1, -684.2, 720.4), (-358.7, -704.0, 720.4), (-321.4, -721.8, 720.4), (-283.2, -737.6, 720.4), (-244.2, -751.4, 720.4), (-204.5, -763.2, 720.4), (-164.3, -772.8, 720.4), (-123.6, -780.4, 720.4), (-82.6, -785.8, 720.4), (-41.37, -789.0, 720.4), (-0.01526, -790.1, 720.4), (41.34, -789.0, 720.4), (82.57, -785.8, 720.4), (123.6, -780.4, 720.4), (164.3, -772.8, 720.4), (204.5, -763.2, 720.4), (244.1, -751.4, 720.4), (283.1, -737.6, 720.4), (321.3, -721.8, 720.4), (358.7, -704.0, 720.4), (395.0, -684.2, 720.4), (430.3, -662.6, 720.4), (464.4, -639.2, 720.4), (497.2, -614.0, 720.4), (528.7, -587.2, 720.4), (558.7, -558.7, 720.4), (587.1, -528.7, 720.4), (614.0, -497.2, 720.4), (639.2, -464.4, 720.4), (662.6, -430.3, 720.4), (684.2, -395.1, 720.4), (704.0, -358.7, 720.4), (721.8, -321.4, 720.4), (737.6, -283.1, 720.4), (751.4, -244.2, 720.4), (763.2, -204.5, 720.4), (772.8, -164.3, 720.4), (780.4, -123.6, 720.4), (785.8, -82.59, 720.4), (789.0, -41.35, 720.4), (790.1, -6.634e-05, 720.4), (-789.0, 41.35, 698.4), (-789.0, -41.35, 698.4), (-790.1, -6.634e-05, 698.4), (-785.8, 82.59, 698.4), (-785.8, -82.59, 698.4), (-780.4, 123.6, 698.4), (-780.4, -123.6, 698.4), (-772.9, 164.3, 698.4), (-772.9, -164.3, 698.4), (-763.2, 204.5, 698.4), (-763.2, -204.5, 698.4), (-751.4, 244.2, 698.4), (-751.4, -244.2, 698.4), (-737.6, 283.1, 698.4), (-737.6, -283.1, 698.4), (-721.8, 321.4, 698.4), (-721.8, -321.4, 698.4), (-704.0, 358.7, 698.4), (-704.0, -358.7, 698.4), (-684.3, 395.1, 698.4), (-684.3, -395.1, 698.4), (-662.7, 430.3, 698.4), (-662.7, -430.3, 698.4), (-639.2, 464.4, 698.4), (-639.2, -464.4, 698.4), (-614.0, 497.2, 698.4), (-614.0, -497.2, 698.4), (-587.2, 528.7, 698.4), (-587.2, -528.7, 698.4), (-558.7, 558.7, 698.4), (-558.7, -558.7, 698.4), (-528.7, 587.2, 698.4), (-528.7, -587.2, 698.4), (-497.2, 614.0, 698.4), (-497.2, -614.0, 698.4), (-464.4, 639.2, 698.4), (-464.4, -639.2, 698.4), (-430.3, 662.6, 698.4), (-430.3, -662.6, 698.4), (-395.1, 684.2, 698.4), (-395.1, -684.2, 698.4), (-358.7, 704.0, 698.4), (-358.7, -704.0, 698.4), (-321.4, 721.8, 698.4), (-321.4, -721.8, 698.4), (-283.2, 737.6, 698.4), (-283.2, -737.6, 698.4), (-244.2, 751.4, 698.4), (-244.2, -751.4, 698.4), (-204.5, 763.2, 698.4), (-204.5, -763.2, 698.4), (-164.3, 772.8, 698.4), (-164.3, -772.8, 698.4), (-123.6, 780.4, 698.4), (-123.6, -780.4, 698.4), (-82.6, 785.8, 698.4), (-82.6, -785.8, 698.4), (-41.37, 789.0, 698.4), (-41.37, -789.0, 698.4), (-0.01526, 790.1, 698.4), (-0.01526, -790.1, 698.4), (41.34, -789.0, 698.4), (41.34, 789.0, 698.4), (82.57, 785.8, 698.4), (82.57, -785.8, 698.4), (123.6, 780.4, 698.4), (123.6, -780.4, 698.4), (164.3, 772.8, 698.4), (164.3, -772.8, 698.4), (204.5, 763.2, 698.4), (204.5, -763.2, 698.4), (244.1, 751.4, 698.4), (244.1, -751.4, 698.4), (283.1, 737.6, 698.4), (283.1, -737.6, 698.4), (321.3, 721.8, 698.4), (321.3, -721.8, 698.4), (358.7, 704.0, 698.4), (358.7, -704.0, 698.4), (395.0, 684.2, 698.4), (395.0, -684.2, 698.4), (430.3, 662.6, 698.4), (430.3, -662.6, 698.4), (464.4, 639.2, 698.4), (464.4, -639.2, 698.4), (497.2, 614.0, 698.4), (497.2, -614.0, 698.4), (528.7, 587.2, 698.4), (528.7, -587.2, 698.4), (558.7, 558.7, 698.4), (558.7, -558.7, 698.4), (587.1, 528.7, 698.4), (587.1, -528.7, 698.4), (614.0, 497.2, 698.4), (614.0, -497.2, 698.4), (639.2, 464.4, 698.4), (639.2, -464.4, 698.4), (662.6, 430.3, 698.4), (662.6, -430.3, 698.4), (684.2, 395.1, 698.4), (684.2, -395.1, 698.4), (704.0, 358.7, 698.4), (704.0, -358.7, 698.4), (721.8, 321.4, 698.4), (721.8, -321.4, 698.4), (737.6, 283.1, 698.4), (737.6, -283.1, 698.4), (751.4, 244.2, 698.4), (751.4, -244.2, 698.4), (763.2, 204.5, 698.4), (763.2, -204.5, 698.4), (772.8, 164.3, 698.4), (772.8, -164.3, 698.4), (780.4, 123.6, 698.4), (780.4, -123.6, 698.4), (785.8, 82.59, 698.4), (785.8, -82.59, 698.4), (789.0, 41.35, 698.4), (789.0, -41.35, 698.4), (790.1, -6.634e-05, 698.4)], [], [(2, 3, 0), (3, 62, 0), (62, 63, 0), (63, 64, 0), (64, 65, 0), (65, 66, 0), (66, 67, 0), (67, 68, 0), (68, 69, 0), (69, 70, 0), (70, 71, 0), (71, 72, 0), (72, 73, 0), (73, 74, 0), (74, 75, 0), (75, 76, 0), (76, 77, 0), (77, 78, 0), (78, 79, 0), (79, 80, 0), (80, 81, 0), (81, 82, 0), (82, 83, 0), (83, 84, 0), (84, 85, 0), (85, 86, 0), (86, 87, 0), (87, 88, 0), (88, 89, 0), (89, 90, 0), (90, 91, 0), (91, 92, 0), (92, 93, 0), (93, 94, 0), (94, 95, 0), (95, 96, 0), (96, 97, 0), (97, 98, 0), (98, 99, 0), (99, 100, 0), (100, 101, 0), (101, 102, 0), (102, 103, 0), (103, 104, 0), (104, 105, 0), (105, 106, 0), (106, 107, 0), (107, 108, 0), (108, 109, 0), (109, 110, 0), (110, 111, 0), (111, 112, 0), (112, 113, 0), (113, 114, 0), (114, 115, 0), (115, 116, 0), (116, 117, 0), (117, 118, 0), (118, 119, 0), (119, 120, 0), (120, 121, 0), (121, 61, 0), (61, 60, 0), (60, 59, 0), (59, 58, 0), (58, 57, 0), (57, 56, 0), (56, 55, 0), (55, 54, 0), (54, 53, 0), (53, 52, 0), (52, 51, 0), (51, 50, 0), (50, 49, 0), (49, 48, 0), (48, 47, 0), (47, 46, 0), (46, 45, 0), (45, 44, 0), (44, 43, 0), (43, 42, 0), (42, 41, 0), (41, 40, 0), (40, 39, 0), (39, 38, 0), (38, 37, 0), (37, 36, 0), (36, 35, 0), (35, 34, 0), (34, 33, 0), (33, 32, 0), (32, 31, 0), (31, 30, 0), (30, 29, 0), (29, 28, 0), (28, 27, 0), (27, 26, 0), (26, 25, 0), (25, 24, 0), (24, 23, 0), (23, 22, 0), (22, 21, 0), (21, 20, 0), (20, 19, 0), (19, 18, 0), (18, 17, 0), (17, 16, 0), (16, 15, 0), (15, 14, 0), (14, 13, 0), (13, 12, 0), (12, 11, 0), (11, 10, 0), (10, 9, 0), (9, 8, 0), (8, 7, 0), (7, 6, 0), (6, 5, 0), (5, 4, 0), (4, 2, 0), (123, 124, 1), (124, 122, 1), (122, 125, 1), (125, 127, 1), (127, 129, 1), (129, 131, 1), (131, 133, 1), (133, 135, 1), (135, 137, 1), (137, 139, 1), (139, 141, 1), (141, 143, 1), (143, 145, 1), (145, 147, 1), (147, 149, 1), (149, 151, 1), (151, 153, 1), (153, 155, 1), (155, 157, 1), (157, 159, 1), (159, 161, 1), (161, 163, 1), (163, 165, 1), (165, 167, 1), (167, 169, 1), (169, 171, 1), (171, 173, 1), (173, 175, 1), (175, 177, 1), (177, 179, 1), (179, 181, 1), (181, 184, 1), (184, 185, 1), (185, 187, 1), (187, 189, 1), (189, 191, 1), (191, 193, 1), (193, 195, 1), (195, 197, 1), (197, 199, 1), (199, 201, 1), (201, 203, 1), (203, 205, 1), (205, 207, 1), (207, 209, 1), (209, 211, 1), (211, 213, 1), (213, 215, 1), (215, 217, 1), (217, 219, 1), (219, 221, 1), (221, 223, 1), (223, 225, 1), (225, 227, 1), (227, 229, 1), (229, 231, 1), (231, 233, 1), (233, 235, 1), (235, 237, 1), (237, 239, 1), (239, 241, 1), (241, 240, 1), (240, 238, 1), (238, 236, 1), (236, 234, 1), (234, 232, 1), (232, 230, 1), (230, 228, 1), (228, 226, 1), (226, 224, 1), (224, 222, 1), (222, 220, 1), (220, 218, 1), (218, 216, 1), (216, 214, 1), (214, 212, 1), (212, 210, 1), (210, 208, 1), (208, 206, 1), (206, 204, 1), (204, 202, 1), (202, 200, 1), (200, 198, 1), (198, 196, 1), (196, 194, 1), (194, 192, 1), (192, 190, 1), (190, 188, 1), (188, 186, 1), (186, 183, 1), (183, 182, 1), (182, 180, 1), (180, 178, 1), (178, 176, 1), (176, 174, 1), (174, 172, 1), (172, 170, 1), (170, 168, 1), (168, 166, 1), (166, 164, 1), (164, 162, 1), (162, 160, 1), (160, 158, 1), (158, 156, 1), (156, 154, 1), (154, 152, 1), (152, 150, 1), (150, 148, 1), (148, 146, 1), (146, 144, 1), (144, 142, 1), (142, 140, 1), (140, 138, 1), (138, 136, 1), (136, 134, 1), (134, 132, 1), (132, 130, 1), (130, 128, 1), (128, 126, 1), (126, 123, 1)])
me_4078655_top_surfaces_round_72_160_mesh_extrusion.update()

# ---- objects
ob_4078655_bi_box_72_600_mesh_extrusion = bpy.data.objects.new('4078655 BI-Box 72-600_mesh_extrusion[], ', me_4078655_bi_box_72_600_mesh_extrusion)
ob_4078655_frame_72_160_mesh_extrusion = bpy.data.objects.new('4078655 frame 72-160_mesh_extrusion[], ', me_4078655_frame_72_160_mesh_extrusion)
ob_4078655_glides_72_160_mesh_extrusion = bpy.data.objects.new('4078655 glides 72-160_mesh_extrusion[], ', me_4078655_glides_72_160_mesh_extrusion)
ob_4078655_metal_leg_72_160_mesh_extrusion = bpy.data.objects.new('4078655 metal leg 72-160_mesh_extrusion[], ', me_4078655_metal_leg_72_160_mesh_extrusion)
ob_4078655_top_edges_round_72_160_mesh_extrusion = bpy.data.objects.new('4078655 top edges round 72 160_mesh_extrusion[], ', me_4078655_top_edges_round_72_160_mesh_extrusion)
ob_4078655_top_surfaces_round_72_160_mesh_extrusion = bpy.data.objects.new('4078655 top surfaces round 72 160_mesh_extrusion[], ', me_4078655_top_surfaces_round_72_160_mesh_extrusion)
ob_ave_render = bpy.data.objects.new('AVE_RENDER', None)
ob_ave_render_002 = bpy.data.objects.new('AVE_RENDER.002', None)
ob_ave_render_003 = bpy.data.objects.new('AVE_RENDER.003', None)
ob_ave_render_004 = bpy.data.objects.new('AVE_RENDER.004', None)
ob_ave_render_005 = bpy.data.objects.new('AVE_RENDER.005', None)
ob_ave_render_006 = bpy.data.objects.new('AVE_RENDER.006', None)
ob_ave_render_007 = bpy.data.objects.new('AVE_RENDER.007', None)
ob_ave_render_008 = bpy.data.objects.new('AVE_RENDER.008', None)
ob_ave_global = bpy.data.objects.new('AVE_GLOBAL', None)

# ---- transforms, parenting, visibility, modifiers, constraints
ob_4078655_bi_box_72_600_mesh_extrusion.location = (0.0, 0.0, 0.0)
ob_4078655_bi_box_72_600_mesh_extrusion.scale = (0.1, 0.1, 0.1)
ob_4078655_frame_72_160_mesh_extrusion.location = (0.0, 0.0, 0.0)
ob_4078655_frame_72_160_mesh_extrusion.scale = (0.1, 0.1, 0.1)
ob_4078655_glides_72_160_mesh_extrusion.location = (0.0, 0.0, 0.0)
ob_4078655_glides_72_160_mesh_extrusion.scale = (0.1, 0.1, 0.1)
ob_4078655_metal_leg_72_160_mesh_extrusion.location = (0.0, 0.0, 0.0)
ob_4078655_metal_leg_72_160_mesh_extrusion.scale = (0.1, 0.1, 0.1)
ob_4078655_top_edges_round_72_160_mesh_extrusion.location = (0.0, 0.0, 0.0)
ob_4078655_top_edges_round_72_160_mesh_extrusion.scale = (0.1, 0.1, 0.1)
ob_4078655_top_surfaces_round_72_160_mesh_extrusion.location = (0.0, 0.0, 0.0)
ob_4078655_top_surfaces_round_72_160_mesh_extrusion.scale = (0.1, 0.1, 0.1)
ob_ave_render.location = (0.0, 0.0, 0.0)
ob_ave_render_002.location = (0.0, 0.0, 0.0)
ob_ave_render_003.location = (0.0, 0.0, 0.0)
ob_ave_render_004.location = (0.0, 0.0, 0.0)
ob_ave_render_005.location = (0.0, 0.0, 0.0)
ob_ave_render_006.location = (0.0, 0.0, 0.0)
ob_ave_render_007.location = (0.0, 0.0, 0.0)
ob_ave_render_008.location = (0.0, 0.0, 0.0)
ob_ave_global.location = (0.0, 0.0, 0.0)

# ---- collection membership
scene.collection.objects.link(ob_4078655_bi_box_72_600_mesh_extrusion)
scene.collection.objects.link(ob_4078655_frame_72_160_mesh_extrusion)
scene.collection.objects.link(ob_4078655_glides_72_160_mesh_extrusion)
scene.collection.objects.link(ob_4078655_metal_leg_72_160_mesh_extrusion)
scene.collection.objects.link(ob_4078655_top_edges_round_72_160_mesh_extrusion)
scene.collection.objects.link(ob_4078655_top_surfaces_round_72_160_mesh_extrusion)
scene.collection.objects.link(ob_ave_render)
scene.collection.objects.link(ob_ave_render_002)
scene.collection.objects.link(ob_ave_render_003)
scene.collection.objects.link(ob_ave_render_004)
scene.collection.objects.link(ob_ave_render_005)
scene.collection.objects.link(ob_ave_render_006)
scene.collection.objects.link(ob_ave_render_007)
scene.collection.objects.link(ob_ave_render_008)
scene.collection.objects.link(ob_ave_global)

# ---- scene / render settings (as saved in the file)
scene.frame_start = 1; scene.frame_end = 250; scene.frame_set(1)
scene.render.engine = 'BLENDER_EEVEE_NEXT'
scene.cycles.sampling_pattern = 'TABULATED_SOBOL'
bpy.context.view_layer.update()

# ---- added for rendering (the .blend has no active camera and no usable light): camera, sun
cam_auto = bpy.data.cameras.new('AutoCamera')
cam_auto.lens = 50.0
cam_auto.sensor_width = 36.0
cam_auto.clip_end = 3828.67
ob_auto_camera = bpy.data.objects.new('AutoCamera', cam_auto)
scene.collection.objects.link(ob_auto_camera)
ob_auto_camera.location = (218.157, -261.791, 210.914)
ob_auto_camera.rotation_euler = (1.09748, -7.21219e-08, 0.694738)
scene.camera = ob_auto_camera
light_auto_sun = bpy.data.lights.new('AutoSun', 'SUN')
light_auto_sun.energy = 3.0
light_auto_sun.angle = 0.0523599
ob_auto_sun = bpy.data.objects.new('AutoSun', light_auto_sun)
scene.collection.objects.link(ob_auto_sun)
ob_auto_sun.rotation_euler = (0.872665, 0.174533, 0.523599)
bpy.context.view_layer.update()
